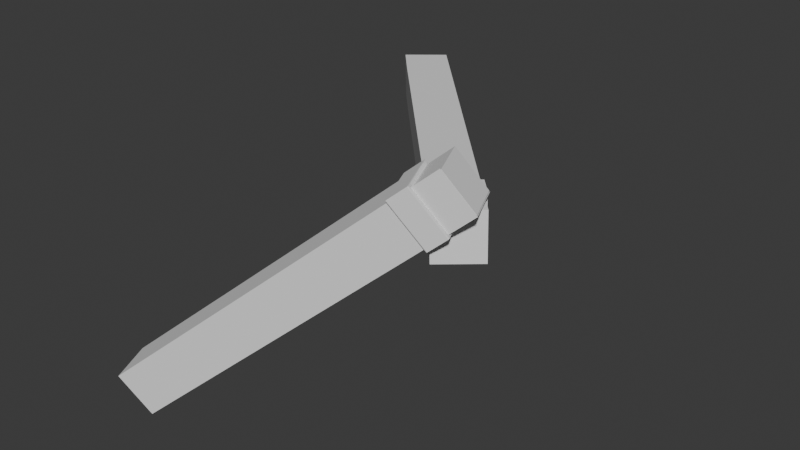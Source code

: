 # Source: untitled.blend  (saved by Blender 4.3.34; exported with 4.5.12 LTS)
import bpy
from mathutils import Matrix  # noqa: F401  (used for matrix-valued properties, if any)

bpy.ops.wm.read_factory_settings(use_empty=True)
scene = bpy.context.scene
scene.name = 'Scene'

# ---- materials (node trees are filled in below, after node groups)
mat_material_004 = bpy.data.materials.new('Material.004')
mat_material_004.roughness = 1.0
mat_none_009 = bpy.data.materials.new('None.009')
mat_none_009.roughness = 1.0

# ---- material node trees
mat_material_004.use_nodes = True; mat_material_004.node_tree.nodes.clear()
_N = mat_material_004.node_tree.nodes; _L = mat_material_004.node_tree.links
n0 = _N.new('ShaderNodeBsdfPrincipled'); n0.name = 'Principled BSDF'; n0.location = (0, 300)
n0.inputs[2].default_value = 1.0
n0.inputs[13].default_value = 0.0
n1 = _N.new('ShaderNodeOutputMaterial'); n1.name = 'Material Output'; n1.location = (280, 300)
_L.new(n0.outputs[0], n1.inputs[0])
n1.is_active_output = True
mat_none_009.use_nodes = True; mat_none_009.node_tree.nodes.clear()
_N = mat_none_009.node_tree.nodes; _L = mat_none_009.node_tree.links
n0 = _N.new('ShaderNodeBsdfPrincipled'); n0.name = 'Principled BSDF'; n0.location = (0, 300)
n0.inputs[2].default_value = 1.0
n0.inputs[13].default_value = 0.0
n1 = _N.new('ShaderNodeOutputMaterial'); n1.name = 'Material Output'; n1.location = (280, 300)
_L.new(n0.outputs[0], n1.inputs[0])
n1.is_active_output = True

# ---- world
world_world = bpy.data.worlds.new('World'); scene.world = world_world
world_world.use_nodes = True; world_world.node_tree.nodes.clear()
_N = world_world.node_tree.nodes; _L = world_world.node_tree.links
n0 = _N.new('ShaderNodeOutputWorld'); n0.name = 'World Output'; n0.location = (300, 300)
n1 = _N.new('ShaderNodeBackground'); n1.name = 'Background'; n1.location = (10, 300)
n1.inputs[0].default_value = (0.05088, 0.05088, 0.05088, 1.0)
_L.new(n1.outputs[0], n0.inputs[0])
n0.is_active_output = True
world_world.color = (0.05088, 0.05088, 0.05088)
world_world.sun_shadow_jitter_overblur = 0.0

# ---- meshes
me_right_wrist = bpy.data.meshes.new('right_wrist')
me_right_wrist.from_pydata([(-2354.0, -4595.0, -1461.0), (-1164.0, -4610.0, 1205.0), (-2848.0, -2351.0, 1970.0), (-4038.0, -2335.0, -696.5), (-2699.0, -4903.0, -1310.0), (-1508.0, -4918.0, 1357.0), (-3192.0, -2659.0, 2122.0), (-4382.0, -2643.0, -544.6), (-2902.0, -5085.0, -1220.0), (-4586.0, -2825.0, -454.8), (-1712.0, -5101.0, 1447.0), (-3396.0, -2841.0, 2212.0), (-3800.0, -2122.0, -801.6), (-2116.0, -4381.0, -1567.0), (-925.8, -4397.0, 1100.0), (-2610.0, -2138.0, 1865.0), (-3744.0, -2072.0, -826.1), (-2060.0, -4332.0, -1591.0), (-870.2, -4348.0, 1075.0), (-2554.0, -2088.0, 1840.0), (-3718.0, -2049.0, -837.5), (-2035.0, -4309.0, -1602.0), (-844.4, -4324.0, 1064.0), (-2528.0, -2065.0, 1829.0), (-3696.0, -2029.0, -847.6), (-2012.0, -4288.0, -1613.0), (-821.5, -4304.0, 1054.0), (-2505.0, -2044.0, 1819.0), (-3646.0, -1984.0, -869.6), (-1962.0, -4243.0, -1635.0), (-771.5, -4259.0, 1032.0), (-2455.0, -2000.0, 1797.0), (-4593.0, -2832.0, -451.7), (-3403.0, -2847.0, 2215.0), (-2909.0, -5091.0, -1217.0), (-1719.0, -5107.0, 1450.0), (-4618.0, -2854.0, -440.8), (-3428.0, -2869.0, 2226.0), (-2934.0, -5113.0, -1206.0), (-1744.0, -5129.0, 1461.0), (-1618.0, -6374.0, -2907.0), (-3788.0, -6374.0, -953.6), (-3877.0, -3457.0, -1052.0), (-1707.0, -3457.0, -3006.0), (-1886.0, -6392.0, -3205.0), (-4056.0, -6392.0, -1252.0), (-4145.0, -3475.0, -1350.0), (-1975.0, -3475.0, -3304.0), (-4134.0, -6397.0, -1338.0), (-4223.0, -3480.0, -1437.0), (-2053.0, -3480.0, -3390.0), (-1964.0, -6397.0, -3292.0), (-3457.0, -6351.0, -586.3), (-1287.0, -6351.0, -2540.0), (-1376.0, -3434.0, -2639.0), (-3546.0, -3434.0, -684.7), (-2109.0, -3484.0, -3452.0), (-2020.0, -6401.0, -3354.0), (-4190.0, -6401.0, -1400.0), (-4279.0, -3484.0, -1499.0), (-3318.0, -6342.0, -431.7), (-1148.0, -6342.0, -2386.0), (-3407.0, -3425.0, -530.2), (-1237.0, -3425.0, -2484.0), (-3266.0, -6338.0, -374.3), (-1096.0, -6338.0, -2328.0), (-3355.0, -3421.0, -472.7), (-1185.0, -3421.0, -2427.0), (-3183.0, -6333.0, -281.9), (-1013.0, -6333.0, -2236.0), (-3272.0, -3416.0, -380.4), (-1102.0, -3416.0, -2334.0), (-2127.0, -3485.0, -3473.0), (-2039.0, -6402.0, -3375.0), (-4209.0, -6402.0, -1421.0), (-4297.0, -3485.0, -1519.0), (-1.676e+04, -1.736e+04, 5047.0), (-1.569e+04, -1.737e+04, 7458.0), (-1.721e+04, -1.533e+04, 8150.0), (-1.829e+04, -1.531e+04, 5739.0), (-2926.0, -4977.0, -1055.0), (-4448.0, -2934.0, -363.6), (-3372.0, -2949.0, 2047.0), (-1850.0, -4992.0, 1355.0), (291.9, -3076.0, 410.9), (-1231.0, -1033.0, 1102.0), (-784.1, -3061.0, -2000.0), (-2307.0, -1018.0, -1308.0), (-3558.0, -2138.0, -756.4), (-2035.0, -4181.0, -1448.0), (-2482.0, -2152.0, 1654.0), (-959.3, -4195.0, 962.7), (-1.504e+04, -7137.0, -1.76e+04), (-1.7e+04, -7137.0, -1.583e+04), (-1.708e+04, -4500.0, -1.592e+04), (-1.512e+04, -4500.0, -1.769e+04), (-4090.0, -6261.0, -1499.0), (-2128.0, -6261.0, -3265.0), (-2208.0, -3624.0, -3354.0), (-4170.0, -3624.0, -1588.0), (-1.702e+04, -7272.0, -1.981e+04), (-1.898e+04, -7272.0, -1.804e+04), (-1.906e+04, -4634.0, -1.813e+04), (-1.71e+04, -4634.0, -1.99e+04), (-2002.0, -6119.0, 820.1), (-2083.0, -3482.0, 731.1), (-40.54, -6119.0, -946.4), (-120.7, -3482.0, -1035.0), (-1285.0, -3561.0, -2328.0), (-1205.0, -6198.0, -2239.0), (-3247.0, -3561.0, -561.7), (-3167.0, -6198.0, -472.7), (-2341.0, -4654.0, -1552.0), (-1088.0, -4671.0, 1255.0), (-2861.0, -2291.0, 2061.0), (-4114.0, -2275.0, -746.9), (-2685.0, -4962.0, -1401.0), (-1432.0, -4979.0, 1407.0), (-3205.0, -2599.0, 2213.0), (-4459.0, -2583.0, -595.0), (-2889.0, -5144.0, -1311.0), (-4662.0, -2765.0, -505.2), (-1636.0, -5161.0, 1497.0), (-3409.0, -2782.0, 2303.0), (-3876.0, -2062.0, -852.0), (-2103.0, -4441.0, -1658.0), (-849.5, -4458.0, 1150.0), (-2623.0, -2078.0, 1956.0), (-3820.0, -2012.0, -876.5), (-2047.0, -4391.0, -1682.0), (-794.0, -4408.0, 1126.0), (-2567.0, -2028.0, 1931.0), (-3795.0, -1989.0, -887.9), (-2021.0, -4368.0, -1693.0), (-768.2, -4385.0, 1114.0), (-2541.0, -2005.0, 1920.0), (-3772.0, -1968.0, -898.0), (-1999.0, -4348.0, -1704.0), (-745.3, -4364.0, 1104.0), (-2518.0, -1985.0, 1910.0), (-3706.0, -1933.0, -911.6), (-1949.0, -4290.0, -1710.0), (-707.5, -4307.0, 1072.0), (-2464.0, -1949.0, 1870.0), (-4669.0, -2771.0, -502.1), (-3416.0, -2788.0, 2306.0), (-2896.0, -5151.0, -1308.0), (-1643.0, -5167.0, 1500.0), (-4682.0, -2806.0, -481.2), (-3440.0, -2822.0, 2301.0), (-2925.0, -5163.0, -1279.0), (-1683.0, -5180.0, 1503.0), (-1565.0, -6456.0, -2956.0), (-3732.0, -6392.0, -862.3), (-3929.0, -3374.0, -1004.0), (-1762.0, -3438.0, -3097.0), (-1833.0, -6475.0, -3254.0), (-4001.0, -6410.0, -1160.0), (-4198.0, -3392.0, -1302.0), (-2030.0, -3457.0, -3395.0), (-4078.0, -6415.0, -1247.0), (-4275.0, -3397.0, -1388.0), (-2108.0, -3462.0, -3482.0), (-1911.0, -6480.0, -3340.0), (-3402.0, -6369.0, -495.0), (-1234.0, -6434.0, -2589.0), (-1431.0, -3416.0, -2730.0), (-3599.0, -3351.0, -636.3), (-2164.0, -3466.0, -3544.0), (-1967.0, -6484.0, -3402.0), (-4134.0, -6419.0, -1309.0), (-4331.0, -3401.0, -1450.0), (-3262.0, -6360.0, -340.4), (-1095.0, -6424.0, -2434.0), (-3459.0, -3342.0, -481.7), (-1292.0, -3407.0, -2575.0), (-3211.0, -6356.0, -283.0), (-1044.0, -6421.0, -2377.0), (-3408.0, -3338.0, -424.3), (-1241.0, -3403.0, -2518.0), (-3127.0, -6351.0, -190.5), (-936.6, -6408.0, -2216.0), (-3281.0, -3359.0, -287.0), (-1097.0, -3413.0, -2332.0), (-2183.0, -3467.0, -3565.0), (-2029.0, -6459.0, -3468.0), (-4214.0, -6405.0, -1423.0), (-4374.0, -3409.0, -1539.0), (-1.675e+04, -1.741e+04, 4974.0), (-1.563e+04, -1.742e+04, 7500.0), (-1.722e+04, -1.528e+04, 8225.0), (-1.835e+04, -1.526e+04, 5699.0), (-2913.0, -5024.0, -1130.0), (-4509.0, -2884.0, -405.6), (-3381.0, -2898.0, 2121.0), (-1786.0, -5039.0, 1396.0), (355.9, -3123.0, 451.2), (-1239.0, -982.5, 1176.0), (-771.7, -3108.0, -2075.0), (-3622.0, -2090.0, -796.8), (-2026.0, -4231.0, -1522.0), (-2494.0, -2105.0, 1729.0), (-898.8, -4246.0, 1005.0), (-1.498e+04, -7220.0, -1.765e+04), (-1.694e+04, -7155.0, -1.574e+04), (-1.713e+04, -4417.0, -1.587e+04), (-1.517e+04, -4482.0, -1.778e+04), (-4035.0, -6279.0, -1407.0), (-2052.0, -6337.0, -3246.0), (-2203.0, -3621.0, -3352.0), (-4179.0, -3567.0, -1494.0), (-1.701e+04, -7328.0, -1.99e+04), (-1.899e+04, -7274.0, -1.804e+04), (-1.914e+04, -4559.0, -1.815e+04), (-1.716e+04, -4616.0, -1.999e+04), (-1947.0, -6137.0, 911.5), (-2092.0, -3426.0, 824.5), (36.02, -6195.0, -926.9), (-115.7, -3479.0, -1033.0), (-1340.0, -3543.0, -2420.0), (-1195.0, -6255.0, -2333.0), (-3323.0, -3485.0, -581.2), (-3171.0, -6201.0, -475.2), (-3680.0, -3637.0, -411.7), (-3188.0, -2864.0, -412.5), (-3282.0, -2852.0, -0.000939), (-1725.0, -3779.0, -688.1), (-1343.0, -3904.0, -560.1), (-1323.0, -3687.0, -545.4), (-2069.0, -4724.0, -688.2), (-3534.0, -3650.0, -600.8), (-3042.0, -2878.0, -600.5), (-1484.0, -5210.0, -0.001901), (-1375.0, -5025.0, -0.001833), (-1466.0, -5024.0, -273.3), (-1556.0, -5244.0, -264.5), (-1451.0, -3031.0, -688.0), (-2554.0, -2161.0, -687.9), (-2846.0, -2897.0, -687.8), (-3337.0, -3669.0, -687.5), (-1202.0, -3359.0, -545.3), (-1091.0, -3206.0, -559.9), (-793.6, -3296.0, -0.001119), (-875.3, -3271.0, 296.7), (-861.5, -3062.0, 275.7), (-789.8, -3088.0, -0.001037), (-861.5, -3062.0, -275.7), (-1245.0, -4133.0, -274.8), (-1449.0, -4069.0, -545.0), (-1716.0, -4767.0, -545.6), (-1506.0, -4806.0, -276.1), (-2902.0, -2156.0, -413.5), (-2999.0, -2156.0, -0.00065), (-2750.0, -2158.0, -603.1), (-1650.0, -5023.0, -542.9), (-2275.0, -5334.0, -673.5), (-2659.0, -1555.0, -596.4), (-2464.0, -1522.0, -688.0), (-995.6, -3425.0, -275.1), (-875.3, -3271.0, -296.7), (-1780.0, -5317.0, -532.3), (-1129.0, -3963.0, -296.9), (-1115.0, -3749.0, -275.5), (-1041.0, -3773.0, -0.001313), (-921.9, -3448.0, -0.001179), (-1067.0, -2998.0, -545.1), (-1115.0, -3749.0, 275.5), (-1049.0, -3981.0, -0.001397), (-1129.0, -3963.0, 296.9), (-1451.0, -3031.0, 688.0), (-1091.0, -3206.0, 559.9), (-1202.0, -3359.0, 545.3), (-1343.0, -3904.0, 560.1), (-1449.0, -4069.0, 545.0), (-1725.0, -3779.0, 688.0), (-3990.0, -5146.0, -597.0), (-1175.0, -4155.0, -0.001466), (-1423.0, -4825.0, -0.00175), (-1067.0, -2998.0, 545.1), (-2279.0, -5350.0, -0.001951), (-1791.0, -5332.0, -0.001944), (-1572.0, -5256.0, -0.001913), (-3188.0, -2864.0, 412.5), (-995.6, -3425.0, 275.1), (-2069.0, -4724.0, 688.2), (-3042.0, -2878.0, 600.5), (-1556.0, -5244.0, 264.5), (-1466.0, -5024.0, 273.3), (-2846.0, -2897.0, 687.8), (-2554.0, -2161.0, 687.9), (-3337.0, -3669.0, 687.5), (-1323.0, -3687.0, 545.4), (-1245.0, -4133.0, 274.8), (-1506.0, -4806.0, 276.1), (-1716.0, -4767.0, 545.6), (-2902.0, -2156.0, 413.5), (-2750.0, -2158.0, 603.1), (-1780.0, -5317.0, 532.3), (-819.6, -2799.0, -232.2), (-714.8, -2766.0, -0.000891), (-479.3, -2565.0, -0.000813), (-393.5, -2531.0, -0.000798), (-509.9, -2512.0, 253.6), (-394.3, -2466.0, 255.5), (-819.6, -2799.0, 232.2), (-828.8, -2809.0, -0.000897), (-2090.0, -5696.0, -639.6), (-2081.0, -5352.0, -632.1), (-2243.0, -5337.0, -487.0), (-2166.0, -5339.0, -410.9), (-2004.0, -5353.0, -539.9), (-2006.0, -5697.0, -542.1), (-2094.0, -5780.0, -542.1), (-2135.0, -4996.0, -419.4), (-2224.0, -4993.0, -507.0), (-2243.0, -5337.0, 487.0), (-2081.0, -5352.0, 632.1), (-2166.0, -5339.0, 410.9), (-2004.0, -5353.0, 539.9), (-2090.0, -5696.0, 639.6), (-2006.0, -5697.0, 542.1), (-2094.0, -5780.0, 542.1), (-2135.0, -4996.0, 419.4), (-2224.0, -4993.0, 507.0), (-3637.0, -3661.0, -390.8), (-3235.0, -2876.0, -0.000947), (-3145.0, -2887.0, -390.8), (-1734.0, -3776.0, -635.5), (-1353.0, -3682.0, -501.6), (-1372.0, -3894.0, -516.7), (-2077.0, -4722.0, -635.5), (-3012.0, -2893.0, -559.2), (-3503.0, -3667.0, -560.1), (-1523.0, -5174.0, -0.001895), (-1592.0, -5207.0, -250.8), (-1514.0, -5019.0, -250.8), (-1429.0, -5019.0, -0.001832), (-2836.0, -2902.0, -635.5), (-2543.0, -2164.0, -635.5), (-1460.0, -3028.0, -635.5), (-3326.0, -3675.0, -635.5), (-1229.0, -3344.0, -501.6), (-1120.0, -3194.0, -516.5), (-843.6, -3277.0, -0.001112), (-842.3, -3079.0, -0.001031), (-908.0, -3054.0, 250.8), (-919.6, -3254.0, 272.2), (-908.0, -3054.0, -250.8), (-1287.0, -4110.0, -250.8), (-1553.0, -4802.0, -250.8), (-1747.0, -4765.0, -501.6), (-1476.0, -4054.0, -501.6), (-2856.0, -2170.0, -390.8), (-2948.0, -2171.0, -0.000655), (-2719.0, -2167.0, -560.9), (-1683.0, -5018.0, -501.6), (-2279.0, -5296.0, -635.5), (-2454.0, -1521.0, -635.5), (-2626.0, -1554.0, -554.3), (-919.6, -3254.0, -272.2), (-1036.0, -3401.0, -250.8), (-1800.0, -5279.0, -501.6), (-1174.0, -3947.0, -272.5), (-1161.0, -3741.0, -250.8), (-967.8, -3421.0, -0.001171), (-1093.0, -3763.0, -0.001313), (-1097.0, -2992.0, -501.6), (-1161.0, -3741.0, 250.8), (-1174.0, -3947.0, 272.5), (-1099.0, -3964.0, -0.001396), (-1460.0, -3028.0, 635.5), (-1229.0, -3344.0, 501.6), (-1120.0, -3194.0, 516.5), (-1372.0, -3894.0, 516.7), (-1734.0, -3776.0, 635.5), (-1476.0, -4054.0, 501.6), (-1222.0, -4130.0, -0.001464), (-1477.0, -4821.0, -0.001749), (-1097.0, -2992.0, 501.6), (-2279.0, -5296.0, -0.001946), (-1800.0, -5279.0, -0.001939), (-1592.0, -5207.0, -0.001909), (-3145.0, -2887.0, 390.8), (-1036.0, -3401.0, 250.8), (-2077.0, -4722.0, 635.5), (-3012.0, -2893.0, 559.2), (-1514.0, -5019.0, 250.8), (-1592.0, -5207.0, 250.8), (-2543.0, -2164.0, 635.5), (-2836.0, -2902.0, 635.5), (-3326.0, -3675.0, 635.5), (-1353.0, -3682.0, 501.6), (-1287.0, -4110.0, 250.8), (-1747.0, -4765.0, 501.6), (-1553.0, -4802.0, 250.8), (-2856.0, -2170.0, 390.8), (-2719.0, -2167.0, 560.9), (-1683.0, -5018.0, 501.6), (-1800.0, -5279.0, 501.6), (-847.1, -2759.0, -210.6), (-506.2, -2518.0, -0.000793), (-744.1, -2721.0, -0.000877), (-525.8, -2485.0, 210.6), (-394.7, -2437.0, 210.6), (-847.1, -2759.0, 210.6), (-847.1, -2759.0, -0.000892), (-2100.0, -5384.0, -594.3), (-2109.0, -5676.0, -594.3), (-2256.0, -5380.0, -457.6), (-2196.0, -5381.0, -398.7), (-2044.0, -5386.0, -525.9), (-2053.0, -5677.0, -525.9), (-2111.0, -5732.0, -525.9), (-2244.0, -4992.0, -457.6), (-2184.0, -4994.0, -398.7), (-2256.0, -5380.0, 457.6), (-2100.0, -5384.0, 594.3), (-2196.0, -5381.0, 398.7), (-2044.0, -5386.0, 525.9), (-2109.0, -5676.0, 594.3), (-2053.0, -5677.0, 525.9), (-2111.0, -5732.0, 525.9), (-2184.0, -4994.0, 398.7), (-2244.0, -4992.0, 457.6)], [(284, 297), (402, 403)], [(13, 0, 3, 12), (2, 3, 7, 6), (15, 2, 1, 14), (3, 2, 15, 12), (1, 0, 13, 14), (4, 5, 10, 8), (0, 1, 5, 4), (3, 0, 4, 7), (1, 2, 6, 5), (11, 9, 32, 33), (5, 6, 11, 10), (6, 7, 9, 11), (7, 4, 8, 9), (15, 14, 18, 19), (16, 19, 23, 20), (14, 13, 17, 18), (13, 12, 16, 17), (12, 15, 19, 16), (22, 21, 25, 26), (17, 16, 20, 21), (18, 17, 21, 22), (19, 18, 22, 23), (24, 27, 31, 28), (23, 22, 26, 27), (20, 23, 27, 24), (21, 20, 24, 25), (29, 28, 31, 30), (25, 24, 28, 29), (26, 25, 29, 30), (27, 26, 30, 31), (34, 35, 39, 38), (10, 11, 33, 35), (9, 8, 34, 32), (8, 10, 35, 34), (39, 37, 36, 38), (32, 34, 38, 36), (35, 33, 37, 39), (33, 32, 36, 37), (52, 41, 40, 53), (40, 41, 45, 44), (40, 43, 54, 53), (55, 42, 41, 52), (54, 43, 42, 55), (46, 47, 50, 49), (43, 40, 44, 47), (41, 42, 46, 45), (42, 43, 47, 46), (49, 50, 56, 59), (44, 45, 48, 51), (47, 44, 51, 50), (45, 46, 49, 48), (53, 54, 63, 61), (56, 57, 73, 72), (50, 51, 57, 56), (48, 49, 59, 58), (51, 48, 58, 57), (61, 63, 67, 65), (54, 55, 62, 63), (55, 52, 60, 62), (52, 53, 61, 60), (65, 67, 71, 69), (60, 61, 65, 64), (63, 62, 66, 67), (62, 60, 64, 66), (69, 71, 70, 68), (64, 65, 69, 68), (67, 66, 70, 71), (66, 64, 68, 70), (74, 75, 72, 73), (59, 56, 72, 75), (57, 58, 74, 73), (58, 59, 75, 74), (76, 79, 81, 80), (77, 78, 79, 76), (78, 77, 83, 82), (79, 78, 82, 81), (77, 76, 80, 83), (81, 82, 83, 80), (88, 87, 86, 89), (86, 87, 85, 84), (91, 84, 85, 90), (89, 86, 84, 91), (90, 85, 87, 88), (90, 88, 89, 91), (96, 93, 92, 97), (93, 94, 102, 101), (92, 95, 98, 97), (94, 93, 96, 99), (98, 95, 94, 99), (96, 97, 98, 99), (101, 102, 103, 100), (94, 95, 103, 102), (92, 93, 101, 100), (95, 92, 100, 103), (108, 107, 106, 109), (106, 107, 105, 104), (111, 104, 105, 110), (109, 106, 104, 111), (110, 105, 107, 108), (109, 111, 110, 108), (125, 124, 115, 112), (114, 118, 119, 115), (127, 126, 113, 114), (115, 124, 127, 114), (113, 126, 125, 112), (116, 120, 122, 117), (112, 116, 117, 113), (115, 119, 116, 112), (113, 117, 118, 114), (123, 145, 144, 121), (117, 122, 123, 118), (118, 123, 121, 119), (119, 121, 120, 116), (127, 131, 130, 126), (128, 132, 135, 131), (126, 130, 129, 125), (125, 129, 128, 124), (124, 128, 131, 127), (134, 138, 137, 133), (129, 133, 132, 128), (130, 134, 133, 129), (131, 135, 134, 130), (136, 140, 143, 139), (135, 139, 138, 134), (132, 136, 139, 135), (133, 137, 136, 132), (141, 142, 143, 140), (137, 141, 140, 136), (138, 142, 141, 137), (139, 143, 142, 138), (146, 150, 151, 147), (122, 147, 145, 123), (121, 144, 146, 120), (120, 146, 147, 122), (151, 150, 148, 149), (144, 148, 150, 146), (147, 151, 149, 145), (145, 149, 148, 144), (164, 165, 152, 153), (152, 156, 157, 153), (152, 165, 166, 155), (167, 164, 153, 154), (166, 167, 154, 155), (158, 161, 162, 159), (155, 159, 156, 152), (153, 157, 158, 154), (154, 158, 159, 155), (161, 171, 168, 162), (156, 163, 160, 157), (159, 162, 163, 156), (157, 160, 161, 158), (165, 173, 175, 166), (168, 184, 185, 169), (162, 168, 169, 163), (160, 170, 171, 161), (163, 169, 170, 160), (173, 177, 179, 175), (166, 175, 174, 167), (167, 174, 172, 164), (164, 172, 173, 165), (177, 181, 183, 179), (172, 176, 177, 173), (175, 179, 178, 174), (174, 178, 176, 172), (181, 180, 182, 183), (176, 180, 181, 177), (179, 183, 182, 178), (178, 182, 180, 176), (186, 185, 184, 187), (171, 187, 184, 168), (169, 185, 186, 170), (170, 186, 187, 171), (188, 192, 193, 191), (189, 188, 191, 190), (190, 194, 195, 189), (191, 193, 194, 190), (189, 195, 192, 188), (193, 192, 195, 194), (202, 201, 197, 196), (200, 202, 196, 198), (201, 202, 200, 199), (207, 208, 203, 204), (204, 212, 213, 205), (203, 208, 209, 206), (205, 210, 207, 204), (209, 210, 205, 206), (207, 210, 209, 208), (212, 211, 214, 213), (205, 213, 214, 206), (203, 211, 212, 204), (206, 214, 211, 203), (219, 220, 217, 218), (217, 215, 216, 218), (222, 221, 216, 215), (220, 222, 215, 217), (221, 219, 218, 216), (220, 219, 221, 222), (226, 227, 228), (223, 230, 231, 224), (232, 233, 234, 235), (226, 236, 237, 238), (226, 238, 239), (240, 241, 236), (242, 243, 244, 245), (247, 248, 249, 250), (231, 253, 251, 224), (229, 254, 249), (241, 240, 258, 259), (234, 250, 249, 254), (235, 234, 254, 260), (224, 251, 252, 225), (260, 254, 255), (247, 261, 227, 248), (262, 263, 264, 258), (266, 263, 267, 268), (228, 240, 236, 226), (258, 240, 228, 262), (227, 226, 248), (269, 270, 271), (231, 230, 239, 238), (238, 237, 253, 231), (272, 273, 274), (256, 253, 237, 257), (254, 229, 255), (261, 247, 276, 267), (233, 277, 250, 234), (249, 248, 226, 229), (250, 277, 276, 247), (269, 278, 270), (263, 262, 261, 267), (260, 255, 279, 280), (260, 280, 281, 235), (235, 281, 232), (270, 243, 283, 271), (232, 286, 287, 233), (274, 288, 289, 269), (274, 290, 288), (242, 245, 246, 259), (291, 266, 268, 272), (292, 293, 294, 273), (285, 282, 295, 296), (292, 273, 272, 268), (282, 225, 252, 295), (268, 267, 276, 292), (266, 283, 264, 263), (291, 274, 269, 271), (283, 266, 291, 271), (262, 228, 227, 261), (291, 272, 274), (288, 285, 296, 289), (265, 236, 241), (246, 265, 241, 259), (233, 287, 293, 277), (294, 284, 274, 273), (293, 292, 276, 277), (278, 244, 243, 270), (259, 258, 264, 242), (297, 286, 281, 280), (286, 232, 281), (299, 304, 302, 300), (302, 303, 301, 300), (299, 305, 304), (298, 305, 299), (309, 308, 307, 310), (306, 311, 310, 307), (306, 312, 311), (309, 313, 314, 308), (317, 318, 316, 315), (319, 316, 318, 320), (319, 320, 321), (318, 317, 309, 310), (317, 322, 313, 309), (312, 321, 320, 311), (315, 323, 322, 317), (310, 311, 320, 318), (264, 283, 243, 242), (327, 328, 329), (324, 326, 331, 332), (333, 334, 335, 336), (327, 337, 338, 339), (327, 340, 337), (341, 339, 342), (343, 344, 345, 346), (348, 349, 350, 351), (331, 326, 352, 354), (330, 350, 355), (342, 359, 360, 341), (335, 355, 350, 349), (334, 361, 355, 335), (326, 325, 353, 352), (361, 356, 355), (348, 351, 329, 362), (363, 360, 364, 365), (367, 368, 369, 365), (328, 327, 339, 341), (360, 363, 328, 341), (329, 351, 327), (370, 371, 372), (331, 337, 340, 332), (337, 331, 354, 338), (373, 374, 375), (358, 357, 338, 354), (355, 356, 330), (362, 369, 376, 348), (336, 335, 349, 377), (350, 330, 327, 351), (349, 348, 376, 377), (370, 372, 378), (365, 369, 362, 363), (361, 380, 379, 356), (361, 334, 381, 380), (334, 333, 381), (372, 371, 383, 346), (333, 336, 386, 387), (374, 370, 388, 389), (374, 389, 390), (343, 359, 347, 344), (391, 373, 368, 367), (392, 375, 393, 394), (385, 396, 395, 382), (384, 397, 393), (392, 368, 373, 375), (386, 394, 393, 397), (387, 386, 397, 398), (382, 395, 353, 325), (368, 392, 376, 369), (367, 365, 364, 383), (391, 371, 370, 374), (383, 371, 391, 367), (363, 362, 329, 328), (391, 374, 373), (389, 388, 396, 385), (366, 342, 339), (347, 359, 342, 366), (336, 377, 394, 386), (393, 375, 374, 384), (394, 377, 376, 392), (378, 372, 346, 345), (359, 343, 364, 360), (398, 380, 381, 387), (387, 381, 333), (401, 400, 402, 404), (401, 404, 405), (399, 401, 405), (409, 410, 406, 408), (407, 406, 410, 411), (407, 411, 412), (409, 408, 413, 414), (417, 415, 416, 418), (419, 420, 418, 416), (419, 421, 420), (418, 410, 409, 417), (417, 409, 414, 422), (412, 411, 420, 421), (415, 417, 422, 423), (410, 418, 420, 411), (364, 343, 346, 383)])
me_right_wrist.polygons.foreach_set('use_smooth', [True] * 357)
me_right_wrist.polygons.foreach_set('material_index', [0, 0, 0, 0, 0, 0, 0, 0, 0, 0, 0, 0, 0, 0, 0, 0, 0, 0, 0, 0, 0, 0, 0, 0, 0, 0, 0, 0, 0, 0, 0, 0, 0, 0, 0, 0, 0, 0, 0, 0, 0, 0, 0, 0, 0, 0, 0, 0, 0, 0, 0, 0, 0, 0, 0, 0, 0, 0, 0, 0, 0, 0, 0, 0, 0, 0, 0, 0, 0, 0, 0, 0, 0, 0, 0, 0, 0, 0, 0, 0, 0, 0, 0, 0, 0, 0, 0, 0, 0, 0, 0, 0, 0, 0, 0, 0, 0, 0, 0, 0, 0, 0, 0, 0, 0, 0, 0, 0, 0, 0, 0, 0, 0, 0, 0, 0, 0, 0, 0, 0, 0, 0, 0, 0, 0, 0, 0, 0, 0, 0, 0, 0, 0, 0, 0, 0, 0, 0, 0, 0, 0, 0, 0, 0, 0, 0, 0, 0, 0, 0, 0, 0, 0, 0, 0, 0, 0, 0, 0, 0, 0, 0, 0, 0, 0, 0, 0, 0, 0, 0, 0, 0, 0, 0, 0, 0, 0, 0, 0, 0, 0, 0, 0, 0, 0, 0, 0, 0, 0, 0, 0, 0, 0, 0, 0, 0, 0, 1, 1, 1, 1, 1, 1, 1, 1, 1, 1, 1, 1, 1, 1, 1, 1, 1, 1, 1, 1, 1, 1, 1, 1, 1, 1, 1, 1, 1, 1, 1, 1, 1, 1, 1, 1, 1, 1, 1, 1, 1, 1, 1, 1, 1, 1, 1, 1, 1, 1, 1, 1, 1, 1, 1, 1, 1, 1, 1, 1, 1, 1, 1, 1, 1, 1, 1, 1, 1, 1, 1, 1, 1, 1, 1, 1, 1, 1, 1, 1, 1, 1, 1, 1, 1, 1, 1, 1, 1, 1, 1, 1, 1, 1, 1, 1, 1, 1, 1, 1, 1, 1, 1, 1, 1, 1, 1, 1, 1, 1, 1, 1, 1, 1, 1, 1, 1, 1, 1, 1, 1, 1, 1, 1, 1, 1, 1, 1, 1, 1, 1, 1, 1, 1, 1, 1, 1, 1, 1, 1, 1, 1, 1, 1, 1, 1, 1, 1, 1, 1, 1, 1, 1, 1, 1, 1, 1, 1, 1, 1])
_k = set([(0, 4), (0, 13), (1, 5), (1, 14), (2, 6), (2, 15), (3, 7), (3, 12), (4, 8), (5, 10), (6, 11), (7, 9), (8, 34), (9, 32), (10, 35), (11, 33), (12, 16), (13, 17), (14, 18), (15, 19), (16, 20), (17, 21), (18, 22), (19, 23), (20, 24), (21, 25), (22, 26), (23, 27), (24, 28), (25, 29), (26, 30), (27, 31), (28, 29), (28, 31), (29, 30), (30, 31), (32, 36), (33, 37), (34, 38), (35, 39), (36, 37), (36, 38), (37, 39), (38, 39), (40, 44), (40, 53), (41, 45), (41, 52), (42, 46), (42, 55), (43, 47), (43, 54), (44, 51), (45, 48), (46, 49), (47, 50), (48, 58), (49, 59), (50, 56), (51, 57), (52, 60), (53, 61), (54, 63), (55, 62), (56, 72), (57, 73), (58, 74), (59, 75), (60, 64), (61, 65), (62, 66), (63, 67), (64, 68), (65, 69), (66, 70), (67, 71), (68, 69), (68, 70), (69, 71), (70, 71), (72, 73), (72, 75), (73, 74), (74, 75), (76, 77), (76, 79), (76, 80), (77, 78), (77, 83), (78, 79), (78, 82), (79, 81), (80, 81), (80, 83), (81, 82), (82, 83), (84, 85), (84, 86), (84, 91), (85, 87), (85, 90), (86, 87), (86, 89), (87, 88), (88, 89), (88, 90), (89, 91), (90, 91), (92, 97), (92, 100), (93, 96), (93, 101), (94, 99), (94, 102), (95, 98), (95, 103), (96, 97), (96, 99), (97, 98), (98, 99), (100, 101), (100, 103), (101, 102), (102, 103), (104, 105), (104, 106), (104, 111), (105, 107), (105, 110), (106, 107), (106, 109), (107, 108), (108, 109), (108, 110), (109, 111), (110, 111), (112, 116), (112, 125), (113, 117), (113, 126), (114, 118), (114, 127), (115, 119), (115, 124), (116, 120), (117, 122), (118, 123), (119, 121), (120, 146), (121, 144), (122, 147), (123, 145), (124, 128), (125, 129), (126, 130), (127, 131), (128, 132), (129, 133), (130, 134), (131, 135), (132, 136), (133, 137), (134, 138), (135, 139), (136, 137), (136, 139), (136, 140), (137, 138), (137, 141), (138, 139), (138, 142), (139, 143), (140, 141), (140, 143), (141, 142), (142, 143), (144, 145), (144, 146), (144, 148), (145, 147), (145, 149), (146, 147), (146, 150), (147, 151), (148, 149), (148, 150), (149, 151), (150, 151), (152, 156), (152, 165), (153, 157), (153, 164), (154, 158), (154, 167), (155, 159), (155, 166), (156, 163), (157, 160), (158, 161), (159, 162), (160, 170), (161, 171), (162, 168), (163, 169), (164, 172), (165, 173), (166, 175), (167, 174), (168, 169), (168, 171), (168, 184), (169, 170), (169, 185), (170, 171), (170, 186), (171, 187), (172, 176), (173, 177), (174, 178), (175, 179), (176, 180), (177, 179), (177, 181), (178, 179), (178, 182), (179, 183), (180, 181), (180, 182), (181, 183), (182, 183), (184, 185), (184, 187), (185, 186), (186, 187), (188, 189), (188, 191), (188, 192), (189, 190), (189, 195), (190, 191), (190, 194), (191, 193), (192, 193), (192, 195), (193, 194), (194, 195), (196, 197), (196, 198), (196, 202), (197, 201), (198, 200), (199, 200), (199, 201), (200, 202), (201, 202), (203, 208), (203, 211), (204, 207), (204, 212), (205, 210), (205, 213), (206, 209), (206, 214), (207, 208), (207, 210), (208, 209), (209, 210), (211, 212), (211, 214), (212, 213), (213, 214), (215, 216), (215, 217), (215, 222), (216, 218), (216, 221), (217, 218), (217, 220), (218, 219), (219, 220), (219, 221), (220, 222), (221, 222), (232, 235), (232, 286), (235, 260), (255, 260), (284, 297), (286, 297), (298, 299), (299, 304), (302, 303), (302, 304), (306, 307), (307, 310), (308, 309), (309, 313), (309, 317), (310, 318), (315, 317), (316, 318), (316, 319), (317, 322), (333, 334), (333, 387), (334, 361), (356, 361), (387, 398), (399, 401), (402, 403), (402, 404), (406, 407), (406, 410), (408, 409), (409, 414), (409, 417), (410, 418), (415, 417), (416, 418), (416, 419), (417, 422)])
me_right_wrist.attributes.new('sharp_edge', 'BOOLEAN', 'EDGE').data.foreach_set('value', [ (min(e.vertices), max(e.vertices)) in _k for e in me_right_wrist.edges])
_uv = me_right_wrist.uv_layers.new(name='UVMap')
_uv.uv.foreach_set('vector', [0.973, 0.5442, 0.973, 0.5615, 0.9431, 0.5615, 0.9431, 0.5442, 0.9431, 0.702, 0.9728, 0.702, 0.9728, 0.7268, 0.9431, 0.7268, 0.973, 0.474, 0.973, 0.4912, 0.9431, 0.4912, 0.9431, 0.474, 0.9728, 0.702, 0.9431, 0.702, 0.9431, 0.6847, 0.9728, 0.6847, 0.9728, 0.6317, 0.9431, 0.6317, 0.9431, 0.6145, 0.9728, 0.6145, 0.9431, 0.6566, 0.9728, 0.6566, 0.9728, 0.6713, 0.9431, 0.6713, 0.9431, 0.6317, 0.9728, 0.6317, 0.9728, 0.6566, 0.9431, 0.6566, 0.9431, 0.5615, 0.973, 0.5615, 0.973, 0.5863, 0.9431, 0.5863, 0.9431, 0.4912, 0.973, 0.4912, 0.973, 0.5161, 0.9431, 0.5161, 0.9431, 0.7415, 0.9728, 0.7416, 0.9728, 0.7421, 0.9431, 0.7421, 0.9431, 0.5161, 0.973, 0.5161, 0.973, 0.5308, 0.9431, 0.5308, 0.9431, 0.7268, 0.9728, 0.7268, 0.9728, 0.7416, 0.9431, 0.7415, 0.9431, 0.5863, 0.973, 0.5863, 0.973, 0.601, 0.9431, 0.601, 0.973, 0.474, 0.9431, 0.474, 0.9431, 0.47, 0.973, 0.47, 0.9728, 0.6807, 0.9431, 0.6807, 0.9431, 0.6789, 0.9728, 0.6789, 0.9728, 0.6145, 0.9431, 0.6145, 0.9431, 0.6105, 0.9728, 0.6105, 0.973, 0.5442, 0.9431, 0.5442, 0.9431, 0.5402, 0.973, 0.5402, 0.9728, 0.6847, 0.9431, 0.6847, 0.9431, 0.6807, 0.9728, 0.6807, 0.9728, 0.6086, 0.9431, 0.6086, 0.9431, 0.607, 0.9728, 0.6069, 0.973, 0.5402, 0.9431, 0.5402, 0.9431, 0.5384, 0.973, 0.5384, 0.9728, 0.6105, 0.9431, 0.6105, 0.9431, 0.6086, 0.9728, 0.6086, 0.973, 0.47, 0.9431, 0.47, 0.9431, 0.4681, 0.973, 0.4681, 0.9728, 0.6772, 0.9431, 0.6772, 0.9431, 0.6736, 0.9728, 0.6736, 0.973, 0.4681, 0.9431, 0.4681, 0.9431, 0.4665, 0.973, 0.4665, 0.9728, 0.6789, 0.9431, 0.6789, 0.9431, 0.6772, 0.9728, 0.6772, 0.973, 0.5384, 0.9431, 0.5384, 0.9431, 0.5367, 0.973, 0.5367, 0.9731, 0.7622, 0.9431, 0.7622, 0.9431, 0.7562, 0.9731, 0.7562, 0.973, 0.5367, 0.9431, 0.5367, 0.9431, 0.5331, 0.973, 0.5331, 0.9728, 0.6069, 0.9431, 0.607, 0.9431, 0.6033, 0.9728, 0.6033, 0.973, 0.4665, 0.9431, 0.4665, 0.9431, 0.4628, 0.973, 0.4628, 0.9431, 0.6718, 0.9728, 0.6718, 0.9728, 0.6736, 0.9431, 0.6736, 0.9431, 0.5308, 0.973, 0.5308, 0.973, 0.5313, 0.9431, 0.5313, 0.9431, 0.601, 0.973, 0.601, 0.973, 0.6016, 0.9431, 0.6016, 0.9431, 0.6713, 0.9728, 0.6713, 0.9728, 0.6718, 0.9431, 0.6718, 0.9731, 0.7681, 0.9431, 0.7681, 0.9431, 0.7622, 0.9731, 0.7622, 0.9431, 0.6016, 0.973, 0.6016, 0.973, 0.6033, 0.9431, 0.6033, 0.9431, 0.5313, 0.973, 0.5313, 0.973, 0.5331, 0.9431, 0.5331, 0.9431, 0.7421, 0.9728, 0.7421, 0.9728, 0.7438, 0.9431, 0.7438, 0.9274, 0.2084, 0.9221, 0.2152, 0.9215, 0.1054, 0.9268, 0.09856, 0.9215, 0.1054, 0.9221, 0.2152, 0.9179, 0.2207, 0.9172, 0.1109, 0.9215, 0.1054, 0.9221, 0.01248, 0.9274, 0.005657, 0.9268, 0.09856, 0.9192, 0.3393, 0.9244, 0.3462, 0.925, 0.4391, 0.9197, 0.4322, 0.9197, 0.2295, 0.925, 0.2364, 0.9244, 0.3462, 0.9192, 0.3393, 0.9287, 0.3517, 0.9292, 0.2419, 0.9305, 0.2435, 0.9299, 0.3533, 0.9221, 0.01248, 0.9215, 0.1054, 0.9172, 0.1109, 0.9179, 0.01802, 0.925, 0.4391, 0.9244, 0.3462, 0.9287, 0.3517, 0.9292, 0.4446, 0.9244, 0.3462, 0.925, 0.2364, 0.9292, 0.2419, 0.9287, 0.3517, 0.9299, 0.3533, 0.9305, 0.2435, 0.9314, 0.2447, 0.9308, 0.3545, 0.9172, 0.1109, 0.9179, 0.2207, 0.9166, 0.2223, 0.916, 0.1125, 0.9179, 0.01802, 0.9172, 0.1109, 0.916, 0.1125, 0.9166, 0.01963, 0.9292, 0.4446, 0.9287, 0.3517, 0.9299, 0.3533, 0.9305, 0.4462, 0.9268, 0.09856, 0.9274, 0.005657, 0.9296, 0.002784, 0.929, 0.09569, 0.9157, 0.02079, 0.9151, 0.1137, 0.9148, 0.1141, 0.9155, 0.02117, 0.9166, 0.01963, 0.916, 0.1125, 0.9151, 0.1137, 0.9157, 0.02079, 0.9305, 0.4462, 0.9299, 0.3533, 0.9308, 0.3545, 0.9314, 0.4474, 0.916, 0.1125, 0.9166, 0.2223, 0.9157, 0.2235, 0.9151, 0.1137, 0.929, 0.09569, 0.9296, 0.002784, 0.9304, 0.001717, 0.9298, 0.09462, 0.9197, 0.2295, 0.9192, 0.3393, 0.917, 0.3365, 0.9175, 0.2267, 0.9192, 0.3393, 0.9197, 0.4322, 0.9175, 0.4294, 0.917, 0.3365, 0.9274, 0.2084, 0.9268, 0.09856, 0.929, 0.09569, 0.9296, 0.2055, 0.9298, 0.09462, 0.9304, 0.001717, 0.9318, 0.0, 0.9311, 0.0929, 0.9296, 0.2055, 0.929, 0.09569, 0.9298, 0.09462, 0.9304, 0.2044, 0.9175, 0.2267, 0.917, 0.3365, 0.9161, 0.3354, 0.9167, 0.2256, 0.917, 0.3365, 0.9175, 0.4294, 0.9167, 0.4283, 0.9161, 0.3354, 0.8222, 0.5155, 0.7833, 0.6081, 0.7833, 0.4983, 0.8222, 0.4056, 0.9304, 0.2044, 0.9298, 0.09462, 0.9311, 0.0929, 0.9318, 0.2027, 0.9167, 0.2256, 0.9161, 0.3354, 0.9148, 0.3337, 0.9153, 0.2239, 0.9161, 0.3354, 0.9167, 0.4283, 0.9153, 0.4266, 0.9148, 0.3337, 0.7833, 0.6081, 0.8222, 0.7008, 0.8222, 0.8107, 0.7833, 0.718, 0.9308, 0.3545, 0.9314, 0.2447, 0.9317, 0.245, 0.9311, 0.3548, 0.9151, 0.1137, 0.9157, 0.2235, 0.9155, 0.2239, 0.9148, 0.1141, 0.9314, 0.4474, 0.9308, 0.3545, 0.9311, 0.3548, 0.9317, 0.4478, 0.7297, 0.9997, 0.7027, 0.9997, 0.7027, 0.0, 0.7297, 0.0, 0.9431, 0.7906, 0.9702, 0.7906, 0.9702, 0.7959, 0.9431, 0.7959, 0.7027, 0.9997, 0.6757, 0.9997, 0.6757, 1e-06, 0.7027, 0.0, 0.7833, 0.9997, 0.7565, 0.9997, 0.7565, 0.0, 0.7833, 3e-06, 0.7565, 0.9997, 0.7297, 0.9997, 0.7297, 3e-06, 0.7565, 0.0, 0.9702, 0.7959, 0.9702, 0.8013, 0.9431, 0.8013, 0.9431, 0.7959, 0.9148, 0.9912, 0.9148, 0.9008, 0.9418, 0.9008, 0.9418, 0.9912, 0.9431, 0.8013, 0.9702, 0.8013, 0.9702, 0.8067, 0.9431, 0.8067, 0.9148, 0.9008, 0.9148, 0.8104, 0.9418, 0.8104, 0.9418, 0.9008, 0.9431, 0.0904, 0.9431, 3e-06, 0.97, 0.0, 0.97, 0.0904, 0.9431, 0.1808, 0.9431, 0.0904, 0.9699, 0.09041, 0.9699, 0.1808, 0.9702, 0.8067, 0.9702, 0.812, 0.9431, 0.812, 0.9431, 0.8067, 0.4232, 0.311, 0.4232, 0.04148, 0.4994, 0.1396, 0.4994, 0.4092, 0.4232, 0.04148, 0.3597, 0.1245, 0.3597, 0.08304, 0.4232, 0.0, 0.4994, 0.1396, 0.5628, 0.2226, 0.5628, 0.4922, 0.4994, 0.4092, 0.3597, 0.1245, 0.4232, 0.04148, 0.4232, 0.311, 0.3597, 0.3941, 0.2836, 0.4922, 0.2836, 0.2226, 0.3597, 0.1245, 0.3597, 0.3941, 0.859, 0.7332, 0.859, 0.8326, 0.8238, 0.9164, 0.8238, 0.817, 0.8606, 0.0, 0.8957, 0.08379, 0.8957, 0.1831, 0.8606, 0.09934, 0.3597, 0.1245, 0.2836, 0.2226, 0.2836, 0.1812, 0.3597, 0.08304, 0.4994, 0.1396, 0.4232, 0.04148, 0.4232, 0.0, 0.4994, 0.09812, 0.5628, 0.2226, 0.4994, 0.1396, 0.4994, 0.09812, 0.5628, 0.1812, 0.8963, 0.4727, 0.9148, 0.4486, 0.9142, 0.5326, 0.8957, 0.5567, 0.859, 0.6495, 0.8238, 0.7332, 0.8238, 0.6339, 0.859, 0.5501, 0.9147, 0.8632, 0.8962, 0.8392, 0.8957, 0.7552, 0.9142, 0.7792, 0.8957, 0.5567, 0.9142, 0.5326, 0.9148, 0.6319, 0.8963, 0.6559, 0.9142, 0.7792, 0.8957, 0.7552, 0.8962, 0.6559, 0.9147, 0.68, 0.8606, 0.2825, 0.8606, 0.1831, 0.8957, 0.2669, 0.8957, 0.3663, 0.9431, 0.1921, 0.9746, 0.1921, 0.9746, 0.2093, 0.9431, 0.2093, 0.9744, 0.3503, 0.9744, 0.3752, 0.9431, 0.3752, 0.9431, 0.3503, 0.9431, 0.2626, 0.9746, 0.2626, 0.9746, 0.2798, 0.9431, 0.2798, 0.9431, 0.3503, 0.9431, 0.3331, 0.9744, 0.3331, 0.9744, 0.3503, 0.9431, 0.4208, 0.9431, 0.4036, 0.9744, 0.4036, 0.9744, 0.4208, 0.9744, 0.4457, 0.9744, 0.4604, 0.9431, 0.4604, 0.9431, 0.4457, 0.9744, 0.4208, 0.9744, 0.4457, 0.9431, 0.4457, 0.9431, 0.4208, 0.9746, 0.2093, 0.9746, 0.2342, 0.9431, 0.2342, 0.9431, 0.2093, 0.9746, 0.2798, 0.9746, 0.3047, 0.9431, 0.3047, 0.9431, 0.2798, 0.9744, 0.3899, 0.9744, 0.3904, 0.9431, 0.3904, 0.9431, 0.3899, 0.9746, 0.3047, 0.9746, 0.3194, 0.9431, 0.3194, 0.9431, 0.3047, 0.9744, 0.3752, 0.9744, 0.3899, 0.9431, 0.3899, 0.9431, 0.3752, 0.9746, 0.2342, 0.9746, 0.2489, 0.9431, 0.2489, 0.9431, 0.2342, 0.9431, 0.2626, 0.9431, 0.2586, 0.9746, 0.2586, 0.9746, 0.2626, 0.9431, 0.3291, 0.9431, 0.3272, 0.9744, 0.3272, 0.9744, 0.3291, 0.9431, 0.4036, 0.9431, 0.3996, 0.9744, 0.3996, 0.9744, 0.4036, 0.9431, 0.1921, 0.9431, 0.1881, 0.9746, 0.1881, 0.9746, 0.1921, 0.9431, 0.3331, 0.9431, 0.3291, 0.9744, 0.3291, 0.9744, 0.3331, 0.9431, 0.3977, 0.9431, 0.3961, 0.9744, 0.3961, 0.9744, 0.3977, 0.9431, 0.1881, 0.9431, 0.1862, 0.9746, 0.1862, 0.9746, 0.1881, 0.9431, 0.3996, 0.9431, 0.3977, 0.9744, 0.3977, 0.9744, 0.3996, 0.9431, 0.2586, 0.9431, 0.2567, 0.9746, 0.2567, 0.9746, 0.2586, 0.9431, 0.3256, 0.9433, 0.3218, 0.9742, 0.3218, 0.9744, 0.3256, 0.9431, 0.2567, 0.9431, 0.2551, 0.9746, 0.2551, 0.9746, 0.2567, 0.9431, 0.3272, 0.9431, 0.3256, 0.9744, 0.3256, 0.9744, 0.3272, 0.9431, 0.1862, 0.9431, 0.1845, 0.9746, 0.1845, 0.9746, 0.1862, 0.9744, 0.7438, 0.9744, 0.75, 0.9431, 0.75, 0.9431, 0.7438, 0.9431, 0.1845, 0.9433, 0.1808, 0.9745, 0.1808, 0.9746, 0.1845, 0.9431, 0.3961, 0.9433, 0.3923, 0.9742, 0.3923, 0.9744, 0.3961, 0.9431, 0.2551, 0.9433, 0.2513, 0.9745, 0.2513, 0.9746, 0.2551, 0.9744, 0.4609, 0.9742, 0.4628, 0.9433, 0.4628, 0.9431, 0.4609, 0.9746, 0.3194, 0.9746, 0.3199, 0.9431, 0.3199, 0.9431, 0.3194, 0.9746, 0.2489, 0.9746, 0.2494, 0.9431, 0.2494, 0.9431, 0.2489, 0.9744, 0.4604, 0.9744, 0.4609, 0.9431, 0.4609, 0.9431, 0.4604, 0.9744, 0.75, 0.9744, 0.7562, 0.9431, 0.7562, 0.9431, 0.75, 0.9746, 0.2494, 0.9745, 0.2513, 0.9433, 0.2513, 0.9431, 0.2494, 0.9746, 0.3199, 0.9745, 0.3218, 0.9433, 0.3218, 0.9431, 0.3199, 0.9744, 0.3904, 0.9742, 0.3923, 0.9433, 0.3923, 0.9431, 0.3904, 0.9001, 0.4329, 0.9013, 0.3231, 0.9066, 0.3299, 0.9054, 0.4398, 0.9066, 0.3299, 0.9108, 0.3355, 0.9097, 0.4453, 0.9054, 0.4398, 0.9066, 0.3299, 0.9013, 0.3231, 0.9013, 0.2302, 0.9066, 0.237, 0.909, 0.1157, 0.9089, 0.2086, 0.9036, 0.2154, 0.9037, 0.1225, 0.9078, 0.005845, 0.909, 0.1157, 0.9037, 0.1225, 0.9025, 0.01267, 0.8994, 0.128, 0.8982, 0.1297, 0.8969, 0.01982, 0.8982, 0.01821, 0.9066, 0.237, 0.9109, 0.2425, 0.9108, 0.3355, 0.9066, 0.3299, 0.9036, 0.2154, 0.8993, 0.221, 0.8994, 0.128, 0.9037, 0.1225, 0.9037, 0.1225, 0.8994, 0.128, 0.8982, 0.01821, 0.9025, 0.01267, 0.8982, 0.1297, 0.8973, 0.1308, 0.896, 0.02097, 0.8969, 0.01982, 0.9108, 0.3355, 0.9121, 0.3371, 0.9109, 0.4469, 0.9097, 0.4453, 0.9109, 0.2425, 0.9121, 0.2441, 0.9121, 0.3371, 0.9108, 0.3355, 0.8993, 0.221, 0.8981, 0.2226, 0.8982, 0.1297, 0.8994, 0.128, 0.9013, 0.3231, 0.899, 0.3202, 0.899, 0.2273, 0.9013, 0.2302, 0.913, 0.2453, 0.9133, 0.2457, 0.9139, 0.3386, 0.913, 0.3382, 0.9121, 0.2441, 0.913, 0.2453, 0.913, 0.3382, 0.9121, 0.3371, 0.8981, 0.2226, 0.8972, 0.2237, 0.8973, 0.1308, 0.8982, 0.1297, 0.9121, 0.3371, 0.913, 0.3382, 0.9118, 0.4481, 0.9109, 0.4469, 0.899, 0.3202, 0.8982, 0.3192, 0.8982, 0.2262, 0.899, 0.2273, 0.9078, 0.005845, 0.91, 0.002972, 0.9112, 0.1128, 0.909, 0.1157, 0.909, 0.1157, 0.9112, 0.1128, 0.9111, 0.2057, 0.9089, 0.2086, 0.9001, 0.4329, 0.8979, 0.4301, 0.899, 0.3202, 0.9013, 0.3231, 0.8982, 0.3192, 0.8962, 0.3174, 0.8957, 0.2243, 0.8982, 0.2262, 0.8979, 0.4301, 0.8971, 0.429, 0.8982, 0.3192, 0.899, 0.3202, 0.91, 0.002972, 0.9108, 0.001905, 0.9121, 0.1117, 0.9112, 0.1128, 0.9112, 0.1128, 0.9121, 0.1117, 0.912, 0.2047, 0.9111, 0.2057, 0.7833, 0.3127, 0.7834, 0.2028, 0.8238, 0.2955, 0.8238, 0.4056, 0.8971, 0.429, 0.8957, 0.4273, 0.8962, 0.3174, 0.8982, 0.3192, 0.9108, 0.001905, 0.9133, 0.0, 0.914, 0.11, 0.9121, 0.1117, 0.9121, 0.1117, 0.914, 0.11, 0.9133, 0.203, 0.912, 0.2047, 0.8238, 0.0, 0.8238, 0.1101, 0.7834, 0.2028, 0.7833, 0.09287, 0.8973, 0.1308, 0.8963, 0.1312, 0.8957, 0.02136, 0.896, 0.02097, 0.913, 0.3382, 0.9139, 0.3386, 0.9133, 0.4486, 0.9118, 0.4481, 0.8972, 0.2237, 0.8957, 0.2243, 0.8963, 0.1312, 0.8973, 0.1308, 0.5628, 1.0, 0.5628, 1e-06, 0.5911, 0.0, 0.5911, 1.0, 0.9431, 0.7737, 0.9431, 0.7681, 0.9715, 0.7681, 0.9715, 0.7737, 0.5911, 1.0, 0.5911, 0.0, 0.6195, 0.0, 0.6195, 1.0, 0.6195, 1.0, 0.6195, 3e-06, 0.6476, 0.0, 0.6476, 1.0, 0.6476, 1.0, 0.6476, 0.0, 0.6757, 3e-06, 0.6757, 1.0, 0.9715, 0.7906, 0.9431, 0.7906, 0.9431, 0.785, 0.9715, 0.785, 0.9431, 0.6291, 0.9148, 0.6291, 0.9148, 0.5384, 0.9431, 0.5384, 0.9429, 0.8104, 0.9148, 0.8104, 0.9148, 0.7197, 0.9429, 0.7197, 0.9715, 0.7793, 0.9431, 0.7793, 0.9431, 0.7737, 0.9715, 0.7737, 0.1418, 0.3113, 0.06524, 0.4094, 0.06454, 0.1398, 0.1418, 0.0417, 0.1418, 0.0417, 0.1428, 0.0, 0.207, 0.08324, 0.2063, 0.1248, 0.06454, 0.1398, 0.06524, 0.4094, 0.001006, 0.4926, 0.0, 0.2229, 0.2063, 0.1248, 0.2056, 0.3943, 0.1418, 0.3113, 0.1418, 0.0417, 0.2826, 0.4926, 0.2056, 0.3943, 0.2063, 0.1248, 0.2836, 0.2229, 0.8239, 0.1834, 0.8606, 0.2672, 0.8606, 0.3667, 0.8238, 0.2828, 0.8606, 0.0, 0.8606, 0.09956, 0.8239, 0.1834, 0.8238, 0.08398, 0.2063, 0.1248, 0.207, 0.08324, 0.2836, 0.1814, 0.2836, 0.2229, 0.06454, 0.1398, 0.06391, 0.09832, 0.1408, 0.0, 0.1418, 0.0417, 0.0, 0.2229, 0.0, 0.1814, 0.06391, 0.09832, 0.06454, 0.1398, 0.8804, 0.5982, 0.881, 0.6822, 0.861, 0.6582, 0.8606, 0.574, 0.8238, 0.4661, 0.8239, 0.3667, 0.8606, 0.4505, 0.8606, 0.5501, 0.8606, 0.574, 0.8611, 0.4898, 0.8811, 0.4658, 0.8804, 0.5498, 0.881, 0.6822, 0.8804, 0.7817, 0.8606, 0.7575, 0.861, 0.6582, 0.8611, 0.4898, 0.8606, 0.3905, 0.8804, 0.3663, 0.8811, 0.4658, 0.8201, 0.9103, 0.7834, 0.9941, 0.7833, 0.8947, 0.8201, 0.8107, 0.6161, 0.6474, 0.6176, 0.6514, 0.6151, 0.6517, 0.614, 0.6257, 0.6141, 0.6273, 0.6055, 0.6332, 0.6054, 0.6316, 0.6321, 0.6492, 0.6304, 0.6504, 0.6303, 0.6494, 0.6324, 0.6484, 0.6161, 0.6474, 0.6077, 0.6508, 0.5974, 0.6388, 0.6057, 0.6352, 0.6161, 0.6474, 0.6057, 0.6352, 0.6143, 0.6293, 0.6114, 0.6533, 0.6097, 0.6546, 0.6077, 0.6508, 0.6107, 0.6577, 0.6104, 0.6568, 0.6082, 0.6571, 0.6085, 0.6578, 0.6201, 0.6523, 0.6193, 0.6502, 0.6273, 0.6468, 0.6278, 0.649, 0.6055, 0.6332, 0.5974, 0.6368, 0.5973, 0.6352, 0.6054, 0.6316, 0.6267, 0.6431, 0.6302, 0.6474, 0.6273, 0.6468, 0.6097, 0.6546, 0.6114, 0.6533, 0.6121, 0.6555, 0.6104, 0.6568, 0.6303, 0.6494, 0.6278, 0.649, 0.6273, 0.6468, 0.6302, 0.6474, 0.6324, 0.6484, 0.6303, 0.6494, 0.6302, 0.6474, 0.6332, 0.646, 0.6054, 0.6316, 0.5973, 0.6352, 0.5973, 0.6342, 0.6052, 0.6306, 0.6332, 0.646, 0.6302, 0.6474, 0.6332, 0.6406, 0.6201, 0.6523, 0.6182, 0.6537, 0.6176, 0.6514, 0.6193, 0.6502, 0.6159, 0.6539, 0.6162, 0.6547, 0.6123, 0.6562, 0.6121, 0.6555, 0.6159, 0.6539, 0.6162, 0.6547, 0.6185, 0.6545, 0.6182, 0.6537, 0.6151, 0.6517, 0.6114, 0.6533, 0.6077, 0.6508, 0.6161, 0.6474, 0.6121, 0.6555, 0.6114, 0.6533, 0.6151, 0.6517, 0.6159, 0.6539, 0.6176, 0.6514, 0.6161, 0.6474, 0.6193, 0.6502, 0.6077, 0.6508, 0.6097, 0.6546, 0.6114, 0.6533, 0.6055, 0.6332, 0.6141, 0.6273, 0.6143, 0.6293, 0.6057, 0.6352, 0.6057, 0.6352, 0.5974, 0.6388, 0.5974, 0.6368, 0.6055, 0.6332, 0.6176, 0.6514, 0.6193, 0.6502, 0.6161, 0.6474, 0.5904, 0.6381, 0.5974, 0.6368, 0.5974, 0.6388, 0.5901, 0.6401, 0.6302, 0.6474, 0.6267, 0.6431, 0.6332, 0.6406, 0.6182, 0.6537, 0.6201, 0.6523, 0.6203, 0.6531, 0.6185, 0.6545, 0.6304, 0.6504, 0.6281, 0.6499, 0.6278, 0.649, 0.6303, 0.6494, 0.6273, 0.6468, 0.6193, 0.6502, 0.6161, 0.6474, 0.6267, 0.6431, 0.6278, 0.649, 0.6281, 0.6499, 0.6203, 0.6531, 0.6201, 0.6523, 0.6077, 0.6508, 0.6074, 0.6549, 0.6097, 0.6546, 0.6162, 0.6547, 0.6159, 0.6539, 0.6182, 0.6537, 0.6185, 0.6545, 0.6332, 0.646, 0.6332, 0.6406, 0.6332, 0.6406, 0.6332, 0.646, 0.6332, 0.646, 0.6332, 0.646, 0.6324, 0.6484, 0.6324, 0.6484, 0.6324, 0.6484, 0.6324, 0.6484, 0.6321, 0.6492, 0.6097, 0.6546, 0.6104, 0.6568, 0.6121, 0.6555, 0.6114, 0.6533, 0.6321, 0.6492, 0.6324, 0.6484, 0.6303, 0.6494, 0.6304, 0.6504, 0.6161, 0.6474, 0.6057, 0.6352, 0.5974, 0.6388, 0.6077, 0.6508, 0.6161, 0.6474, 0.6143, 0.6293, 0.6057, 0.6352, 0.6107, 0.6577, 0.6085, 0.6578, 0.6082, 0.6571, 0.6104, 0.6568, 0.6151, 0.6517, 0.6159, 0.6539, 0.6182, 0.6537, 0.6176, 0.6514, 0.6201, 0.6523, 0.6278, 0.649, 0.6273, 0.6468, 0.6193, 0.6502, 0.6055, 0.6332, 0.6054, 0.6316, 0.5973, 0.6352, 0.5974, 0.6368, 0.6201, 0.6523, 0.6193, 0.6502, 0.6176, 0.6514, 0.6182, 0.6537, 0.6054, 0.6316, 0.6052, 0.6306, 0.5973, 0.6342, 0.5973, 0.6352, 0.6182, 0.6537, 0.6185, 0.6545, 0.6203, 0.6531, 0.6201, 0.6523, 0.6159, 0.6539, 0.6121, 0.6555, 0.6123, 0.6562, 0.6162, 0.6547, 0.6151, 0.6517, 0.6161, 0.6474, 0.6077, 0.6508, 0.6114, 0.6533, 0.6121, 0.6555, 0.6159, 0.6539, 0.6151, 0.6517, 0.6114, 0.6533, 0.6159, 0.6539, 0.6151, 0.6517, 0.6176, 0.6514, 0.6182, 0.6537, 0.6151, 0.6517, 0.6176, 0.6514, 0.6161, 0.6474, 0.6057, 0.6352, 0.6055, 0.6332, 0.5974, 0.6368, 0.5974, 0.6388, 0.6074, 0.6549, 0.6077, 0.6508, 0.6097, 0.6546, 0.6082, 0.6571, 0.6074, 0.6549, 0.6097, 0.6546, 0.6104, 0.6568, 0.6304, 0.6504, 0.6303, 0.6494, 0.6278, 0.649, 0.6281, 0.6499, 0.6273, 0.6468, 0.6267, 0.6431, 0.6161, 0.6474, 0.6193, 0.6502, 0.6278, 0.649, 0.6201, 0.6523, 0.6203, 0.6531, 0.6281, 0.6499, 0.6074, 0.6549, 0.6082, 0.6571, 0.6104, 0.6568, 0.6097, 0.6546, 0.6104, 0.6568, 0.6121, 0.6555, 0.6123, 0.6562, 0.6107, 0.6577, 0.6332, 0.646, 0.6324, 0.6484, 0.6324, 0.6484, 0.6332, 0.646, 0.6324, 0.6484, 0.6321, 0.6492, 0.6324, 0.6484, 0.6045, 0.6591, 0.6048, 0.6579, 0.6018, 0.6616, 0.6022, 0.6619, 0.6018, 0.6616, 0.6014, 0.6632, 0.6018, 0.6631, 0.6022, 0.6619, 0.6045, 0.6591, 0.6048, 0.6579, 0.6048, 0.6579, 0.6048, 0.6579, 0.6048, 0.6579, 0.6045, 0.6591, 0.6342, 0.6415, 0.6341, 0.6408, 0.6342, 0.6426, 0.6343, 0.6432, 0.6376, 0.6423, 0.6376, 0.643, 0.6343, 0.6432, 0.6342, 0.6426, 0.6376, 0.6423, 0.6382, 0.6423, 0.6376, 0.643, 0.6342, 0.6415, 0.6298, 0.6418, 0.6297, 0.6411, 0.6341, 0.6408, 0.6342, 0.6415, 0.6343, 0.6432, 0.6342, 0.6426, 0.6341, 0.6408, 0.6376, 0.6423, 0.6342, 0.6426, 0.6343, 0.6432, 0.6376, 0.643, 0.6376, 0.6423, 0.6376, 0.643, 0.6382, 0.6423, 0.6343, 0.6432, 0.6342, 0.6415, 0.6342, 0.6415, 0.6343, 0.6432, 0.6342, 0.6415, 0.6298, 0.6418, 0.6298, 0.6418, 0.6342, 0.6415, 0.6382, 0.6423, 0.6382, 0.6423, 0.6376, 0.643, 0.6376, 0.643, 0.6341, 0.6408, 0.6297, 0.6411, 0.6298, 0.6418, 0.6342, 0.6415, 0.6343, 0.6432, 0.6376, 0.643, 0.6376, 0.643, 0.6343, 0.6432, 0.6123, 0.6562, 0.6121, 0.6555, 0.6104, 0.6568, 0.6107, 0.6577, 0.5173, 0.6508, 0.5163, 0.6552, 0.5187, 0.6549, 0.5152, 0.6292, 0.5066, 0.6351, 0.5067, 0.6366, 0.5153, 0.6307, 0.5333, 0.6527, 0.5336, 0.6519, 0.5315, 0.6528, 0.5315, 0.6538, 0.5173, 0.6508, 0.5069, 0.6386, 0.4986, 0.6422, 0.5089, 0.6542, 0.5173, 0.6508, 0.5155, 0.6327, 0.5069, 0.6386, 0.5125, 0.6567, 0.5089, 0.6542, 0.5109, 0.658, 0.5119, 0.6611, 0.5097, 0.6612, 0.5094, 0.6605, 0.5116, 0.6603, 0.5213, 0.6558, 0.529, 0.6525, 0.5285, 0.6503, 0.5205, 0.6536, 0.5067, 0.6366, 0.5066, 0.6351, 0.4985, 0.6387, 0.4985, 0.6402, 0.5279, 0.6465, 0.5285, 0.6503, 0.5314, 0.6509, 0.5109, 0.658, 0.5116, 0.6603, 0.5133, 0.6589, 0.5125, 0.6567, 0.5315, 0.6528, 0.5314, 0.6509, 0.5285, 0.6503, 0.529, 0.6525, 0.5336, 0.6519, 0.5344, 0.6495, 0.5314, 0.6509, 0.5315, 0.6528, 0.5066, 0.6351, 0.5064, 0.6341, 0.4985, 0.6376, 0.4985, 0.6387, 0.5344, 0.6495, 0.5344, 0.644, 0.5314, 0.6509, 0.5213, 0.6558, 0.5205, 0.6536, 0.5187, 0.6549, 0.5194, 0.6571, 0.5171, 0.6573, 0.5133, 0.6589, 0.5135, 0.6597, 0.5174, 0.6581, 0.5171, 0.6573, 0.5194, 0.6571, 0.5197, 0.658, 0.5174, 0.6581, 0.5163, 0.6552, 0.5173, 0.6508, 0.5089, 0.6542, 0.5125, 0.6567, 0.5133, 0.6589, 0.5171, 0.6573, 0.5163, 0.6552, 0.5125, 0.6567, 0.5187, 0.6549, 0.5205, 0.6536, 0.5173, 0.6508, 0.5089, 0.6542, 0.5125, 0.6567, 0.5109, 0.658, 0.5067, 0.6366, 0.5069, 0.6386, 0.5155, 0.6327, 0.5153, 0.6307, 0.5069, 0.6386, 0.5067, 0.6366, 0.4985, 0.6402, 0.4986, 0.6422, 0.5187, 0.6549, 0.5173, 0.6508, 0.5205, 0.6536, 0.4916, 0.6415, 0.4913, 0.6435, 0.4986, 0.6422, 0.4985, 0.6402, 0.5314, 0.6509, 0.5344, 0.644, 0.5279, 0.6465, 0.5194, 0.6571, 0.5197, 0.658, 0.5215, 0.6565, 0.5213, 0.6558, 0.5315, 0.6538, 0.5315, 0.6528, 0.529, 0.6525, 0.5293, 0.6533, 0.5285, 0.6503, 0.5279, 0.6465, 0.5173, 0.6508, 0.5205, 0.6536, 0.529, 0.6525, 0.5213, 0.6558, 0.5215, 0.6565, 0.5293, 0.6533, 0.5089, 0.6542, 0.5109, 0.658, 0.5086, 0.6584, 0.5174, 0.6581, 0.5197, 0.658, 0.5194, 0.6571, 0.5171, 0.6573, 0.5344, 0.6495, 0.5344, 0.6495, 0.5344, 0.644, 0.5344, 0.644, 0.5344, 0.6495, 0.5336, 0.6519, 0.5336, 0.6519, 0.5344, 0.6495, 0.5336, 0.6519, 0.5333, 0.6527, 0.5336, 0.6519, 0.5109, 0.658, 0.5125, 0.6567, 0.5133, 0.6589, 0.5116, 0.6603, 0.5333, 0.6527, 0.5315, 0.6538, 0.5315, 0.6528, 0.5336, 0.6519, 0.5173, 0.6508, 0.5089, 0.6542, 0.4986, 0.6422, 0.5069, 0.6386, 0.5173, 0.6508, 0.5069, 0.6386, 0.5155, 0.6327, 0.5119, 0.6611, 0.5116, 0.6603, 0.5094, 0.6605, 0.5097, 0.6612, 0.5163, 0.6552, 0.5187, 0.6549, 0.5194, 0.6571, 0.5171, 0.6573, 0.5213, 0.6558, 0.5205, 0.6536, 0.5285, 0.6503, 0.529, 0.6525, 0.5067, 0.6366, 0.4985, 0.6402, 0.4985, 0.6387, 0.5066, 0.6351, 0.5279, 0.6465, 0.5314, 0.6509, 0.5285, 0.6503, 0.5213, 0.6558, 0.5194, 0.6571, 0.5187, 0.6549, 0.5205, 0.6536, 0.5315, 0.6528, 0.529, 0.6525, 0.5285, 0.6503, 0.5314, 0.6509, 0.5336, 0.6519, 0.5315, 0.6528, 0.5314, 0.6509, 0.5344, 0.6495, 0.5066, 0.6351, 0.4985, 0.6387, 0.4985, 0.6376, 0.5064, 0.6341, 0.5194, 0.6571, 0.5213, 0.6558, 0.5215, 0.6565, 0.5197, 0.658, 0.5171, 0.6573, 0.5174, 0.6581, 0.5135, 0.6597, 0.5133, 0.6589, 0.5163, 0.6552, 0.5125, 0.6567, 0.5089, 0.6542, 0.5173, 0.6508, 0.5133, 0.6589, 0.5125, 0.6567, 0.5163, 0.6552, 0.5171, 0.6573, 0.5171, 0.6573, 0.5194, 0.6571, 0.5187, 0.6549, 0.5163, 0.6552, 0.5163, 0.6552, 0.5173, 0.6508, 0.5187, 0.6549, 0.5069, 0.6386, 0.4986, 0.6422, 0.4985, 0.6402, 0.5067, 0.6366, 0.5086, 0.6584, 0.5109, 0.658, 0.5089, 0.6542, 0.5094, 0.6605, 0.5116, 0.6603, 0.5109, 0.658, 0.5086, 0.6584, 0.5315, 0.6538, 0.5293, 0.6533, 0.529, 0.6525, 0.5315, 0.6528, 0.5285, 0.6503, 0.5205, 0.6536, 0.5173, 0.6508, 0.5279, 0.6465, 0.529, 0.6525, 0.5293, 0.6533, 0.5215, 0.6565, 0.5213, 0.6558, 0.5086, 0.6584, 0.5109, 0.658, 0.5116, 0.6603, 0.5094, 0.6605, 0.5116, 0.6603, 0.5119, 0.6611, 0.5135, 0.6597, 0.5133, 0.6589, 0.5344, 0.6495, 0.5344, 0.6495, 0.5336, 0.6519, 0.5336, 0.6519, 0.5336, 0.6519, 0.5336, 0.6519, 0.5333, 0.6527, 0.5056, 0.6625, 0.5034, 0.6653, 0.503, 0.6651, 0.506, 0.6613, 0.5056, 0.6625, 0.506, 0.6613, 0.506, 0.6613, 0.506, 0.6613, 0.5056, 0.6625, 0.506, 0.6613, 0.5354, 0.6449, 0.5355, 0.6466, 0.5354, 0.646, 0.5353, 0.6442, 0.5388, 0.6458, 0.5354, 0.646, 0.5355, 0.6466, 0.5388, 0.6464, 0.5388, 0.6458, 0.5388, 0.6464, 0.5394, 0.6457, 0.5354, 0.6449, 0.5353, 0.6442, 0.5309, 0.6445, 0.531, 0.6452, 0.5354, 0.6449, 0.5353, 0.6442, 0.5354, 0.646, 0.5355, 0.6466, 0.5388, 0.6458, 0.5388, 0.6464, 0.5355, 0.6466, 0.5354, 0.646, 0.5388, 0.6458, 0.5394, 0.6457, 0.5388, 0.6464, 0.5355, 0.6466, 0.5355, 0.6466, 0.5354, 0.6449, 0.5354, 0.6449, 0.5354, 0.6449, 0.5354, 0.6449, 0.531, 0.6452, 0.531, 0.6452, 0.5394, 0.6457, 0.5388, 0.6464, 0.5388, 0.6464, 0.5394, 0.6457, 0.5353, 0.6442, 0.5354, 0.6449, 0.531, 0.6452, 0.5309, 0.6445, 0.5355, 0.6466, 0.5355, 0.6466, 0.5388, 0.6464, 0.5388, 0.6464, 0.5135, 0.6597, 0.5119, 0.6611, 0.5116, 0.6603, 0.5133, 0.6589])
me_right_wrist.materials.append(mat_material_004)
me_right_wrist.materials.append(mat_none_009)
me_right_wrist.update()
me_right_wrist.normals_split_custom_set([tuple(v) for v in zip(*[iter([-0.4076, 0.005403, -0.9132, -0.4076, 0.005403, -0.9132, -0.4076, 0.005403, -0.9132, -0.4076, 0.005403, -0.9132, -0.5767, 0.7738, 0.262, -0.5767, 0.7738, 0.262, -0.5767, 0.7738, 0.262, -0.5767, 0.7738, 0.262, 0.4076, -0.005403, 0.9132, 0.4076, -0.005403, 0.9132, 0.4076, -0.005403, 0.9132, 0.4076, -0.005403, 0.9132, -0.5767, 0.7738, 0.262, -0.5767, 0.7738, 0.262, -0.5767, 0.7738, 0.262, -0.5767, 0.7738, 0.262, 0.5767, -0.7738, -0.262, 0.5767, -0.7738, -0.262, 0.5767, -0.7738, -0.262, 0.5767, -0.7738, -0.262, 0.5767, -0.7738, -0.262, 0.5767, -0.7738, -0.262, 0.5767, -0.7738, -0.262, 0.5767, -0.7738, -0.262, 0.5767, -0.7738, -0.262, 0.5767, -0.7738, -0.262, 0.5767, -0.7738, -0.262, 0.5767, -0.7738, -0.262, -0.4076, 0.005403, -0.9132, -0.4076, 0.005403, -0.9132, -0.4076, 0.005403, -0.9132, -0.4076, 0.005403, -0.9132, 0.4076, -0.005403, 0.9132, 0.4076, -0.005403, 0.9132, 0.4076, -0.005402, 0.9132, 0.4076, -0.005402, 0.9132, -0.5767, 0.7738, 0.262, -0.5767, 0.7738, 0.262, -0.5767, 0.7738, 0.262, -0.5767, 0.7738, 0.262, 0.4076, -0.005402, 0.9132, 0.4076, -0.005402, 0.9132, 0.4076, -0.005403, 0.9132, 0.4076, -0.005403, 0.9132, -0.5767, 0.7738, 0.262, -0.5767, 0.7738, 0.262, -0.5767, 0.7738, 0.262, -0.5767, 0.7738, 0.262, -0.4076, 0.005403, -0.9132, -0.4076, 0.005403, -0.9132, -0.4076, 0.005404, -0.9132, -0.4076, 0.005404, -0.9132, 0.4076, -0.005403, 0.9132, 0.4076, -0.005403, 0.9132, 0.4076, -0.005404, 0.9132, 0.4076, -0.005404, 0.9132, -0.5767, 0.7738, 0.262, -0.5767, 0.7738, 0.262, -0.5767, 0.7738, 0.262, -0.5767, 0.7738, 0.262, 0.5767, -0.7738, -0.262, 0.5767, -0.7738, -0.262, 0.5767, -0.7738, -0.262, 0.5767, -0.7738, -0.262, -0.4076, 0.005403, -0.9132, -0.4076, 0.005403, -0.9132, -0.4076, 0.005403, -0.9132, -0.4076, 0.005403, -0.9132, -0.5767, 0.7738, 0.262, -0.5767, 0.7738, 0.262, -0.5767, 0.7738, 0.262, -0.5767, 0.7738, 0.262, 0.5767, -0.7738, -0.262, 0.5767, -0.7738, -0.262, 0.5767, -0.7738, -0.262, 0.5767, -0.7738, -0.262, -0.4076, 0.005403, -0.9132, -0.4076, 0.005403, -0.9132, -0.4076, 0.005403, -0.9132, -0.4076, 0.005403, -0.9132, 0.5767, -0.7738, -0.262, 0.5767, -0.7738, -0.262, 0.5767, -0.7738, -0.262, 0.5767, -0.7738, -0.262, 0.4076, -0.005404, 0.9132, 0.4076, -0.005404, 0.9132, 0.4076, -0.005402, 0.9132, 0.4076, -0.005402, 0.9132, -0.5767, 0.7738, 0.262, -0.5767, 0.7738, 0.262, -0.5767, 0.7738, 0.262, -0.5767, 0.7738, 0.262, 0.4076, -0.005402, 0.9132, 0.4076, -0.005402, 0.9132, 0.4076, -0.005401, 0.9132, 0.4076, -0.005401, 0.9132, -0.5767, 0.7738, 0.262, -0.5767, 0.7738, 0.262, -0.5767, 0.7738, 0.262, -0.5767, 0.7738, 0.262, -0.4076, 0.005403, -0.9132, -0.4076, 0.005403, -0.9132, -0.4076, 0.005402, -0.9132, -0.4076, 0.005402, -0.9132, 0.708, 0.6334, -0.3123, 0.708, 0.6334, -0.3123, 0.708, 0.6334, -0.3123, 0.708, 0.6334, -0.3123, -0.4076, 0.005402, -0.9132, -0.4076, 0.005402, -0.9132, -0.4076, 0.005403, -0.9132, -0.4076, 0.005403, -0.9132, 0.5767, -0.7738, -0.262, 0.5767, -0.7738, -0.262, 0.5767, -0.7738, -0.262, 0.5767, -0.7738, -0.262, 0.4076, -0.005401, 0.9132, 0.4076, -0.005401, 0.9132, 0.4076, -0.005403, 0.9132, 0.4076, -0.005403, 0.9132, 0.5767, -0.7738, -0.262, 0.5767, -0.7738, -0.262, 0.5767, -0.7738, -0.262, 0.5767, -0.7738, -0.262, 0.4076, -0.005403, 0.9132, 0.4076, -0.005403, 0.9132, 0.4076, -0.005402, 0.9132, 0.4076, -0.005402, 0.9132, -0.4076, 0.005404, -0.9132, -0.4076, 0.005404, -0.9132, -0.4076, 0.005401, -0.9132, -0.4076, 0.005401, -0.9132, 0.5767, -0.7738, -0.262, 0.5767, -0.7738, -0.262, 0.5767, -0.7738, -0.262, 0.5767, -0.7738, -0.262, -0.708, -0.6334, 0.3123, -0.708, -0.6334, 0.3123, -0.708, -0.6334, 0.3123, -0.708, -0.6334, 0.3123, -0.4076, 0.005401, -0.9132, -0.4076, 0.005401, -0.9132, -0.4076, 0.005398, -0.9132, -0.4076, 0.005398, -0.9132, 0.4076, -0.005402, 0.9132, 0.4076, -0.005402, 0.9132, 0.4076, -0.005399, 0.9132, 0.4076, -0.005399, 0.9132, -0.5767, 0.7738, 0.262, -0.5767, 0.7738, 0.262, -0.5767, 0.7738, 0.262, -0.5767, 0.7738, 0.262, 0.03035, -0.999, 0.03371, 0.03035, -0.999, 0.03371, 0.03035, -0.999, 0.03371, 0.03035, -0.999, 0.03371, 0.03035, -0.999, 0.03371, 0.03035, -0.999, 0.03371, 0.03036, -0.999, 0.03371, 0.03036, -0.999, 0.03371, 0.7431, 5.622e-08, -0.6691, 0.7431, 5.622e-08, -0.6691, 0.7431, 3.371e-09, -0.6691, 0.7431, 3.371e-09, -0.6691, -0.7431, 0.0, 0.6691, -0.7431, -4e-08, 0.6691, -0.7431, -4e-08, 0.6691, -0.7431, 0.0, 0.6691, -0.03035, 0.999, -0.03371, -0.03035, 0.999, -0.03371, -0.03035, 0.999, -0.03371, -0.03035, 0.999, -0.03371, -0.03035, 0.999, -0.03371, -0.03035, 0.999, -0.03371, -0.03035, 0.999, -0.03371, -0.03035, 0.999, -0.03371, 0.7431, 5.622e-08, -0.6691, 0.7431, 5.622e-08, -0.6691, 0.7431, 6.295e-08, -0.6691, 0.7431, 6.295e-08, -0.6691, -0.7431, -4e-08, 0.6691, -0.7431, -4e-08, 0.6691, -0.7431, -4e-08, 0.6691, -0.7431, -4e-08, 0.6691, -0.03035, 0.999, -0.03371, -0.03035, 0.999, -0.03371, -0.03035, 0.999, -0.03371, -0.03035, 0.999, -0.03371, -0.03035, 0.999, -0.03371, -0.03035, 0.999, -0.03371, -0.03036, 0.999, -0.03371, -0.03036, 0.999, -0.03371, 0.03036, -0.999, 0.03371, 0.03036, -0.999, 0.03371, 0.03036, -0.999, 0.03371, 0.03036, -0.999, 0.03371, 0.7431, 6.295e-08, -0.6691, 0.7431, 6.295e-08, -0.6691, 0.7431, 1.189e-07, -0.6691, 0.7431, 1.189e-07, -0.6691, -0.7431, -4e-08, 0.6691, -0.7431, -4e-08, 0.6691, -0.7431, 6.399e-08, 0.6691, -0.7431, 6.399e-08, 0.6691, 0.7431, 3.371e-09, -0.6691, 0.7431, 3.371e-09, -0.6691, 0.7431, 5.632e-08, -0.6691, 0.7431, 5.632e-08, -0.6691, 0.7431, 2.879e-07, -0.6691, 0.7431, 2.879e-07, -0.6691, 0.7431, 3.838e-07, -0.6691, 0.7431, 3.838e-07, -0.6691, 0.7431, 1.189e-07, -0.6691, 0.7431, 1.189e-07, -0.6691, 0.7431, 2.879e-07, -0.6691, 0.7431, 2.879e-07, -0.6691, -0.7431, 6.399e-08, 0.6691, -0.7431, 6.399e-08, 0.6691, -0.7431, 6.399e-08, 0.6691, -0.7431, 6.399e-08, 0.6691, 0.03036, -0.999, 0.03371, 0.03036, -0.999, 0.03371, 0.03036, -0.999, 0.03371, 0.03036, -0.999, 0.03371, 0.7431, 5.632e-08, -0.6691, 0.7431, 5.632e-08, -0.6691, 0.7431, 5.842e-08, -0.6691, 0.7431, 5.842e-08, -0.6691, -0.03035, 0.999, -0.03371, -0.03035, 0.999, -0.03371, -0.03035, 0.999, -0.03371, -0.03035, 0.999, -0.03371, -0.7431, 0.0, 0.6691, -0.7431, 0.0, 0.6691, -0.7431, 0.0, 0.6691, -0.7431, 0.0, 0.6691, 0.03035, -0.999, 0.03371, 0.03035, -0.999, 0.03371, 0.03035, -0.999, 0.03371, 0.03035, -0.999, 0.03371, 0.7431, 5.842e-08, -0.6691, 0.7431, 5.842e-08, -0.6691, 0.7431, -2.15e-08, -0.6691, 0.7431, -2.15e-08, -0.6691, 0.03035, -0.999, 0.03371, 0.03035, -0.999, 0.03371, 0.03035, -0.999, 0.03371, 0.03035, -0.999, 0.03371, -0.03035, 0.999, -0.03371, -0.03035, 0.999, -0.03371, -0.03035, 0.999, -0.03371, -0.03035, 0.999, -0.03371, -0.7431, 0.0, 0.6691, -0.7431, 0.0, 0.6691, -0.7431, -4.301e-08, 0.6691, -0.7431, -4.301e-08, 0.6691, 0.6684, 0.04536, 0.7424, 0.6684, 0.04536, 0.7424, 0.6684, 0.04536, 0.7424, 0.6684, 0.04536, 0.7424, 0.03035, -0.999, 0.03371, 0.03035, -0.999, 0.03371, 0.03035, -0.999, 0.03371, 0.03035, -0.999, 0.03371, -0.03035, 0.999, -0.03371, -0.03035, 0.999, -0.03371, -0.03035, 0.999, -0.03371, -0.03035, 0.999, -0.03371, -0.7431, -4.301e-08, 0.6691, -0.7431, -4.301e-08, 0.6691, -0.7431, -8.601e-08, 0.6691, -0.7431, -8.601e-08, 0.6691, -0.6684, -0.04536, -0.7424, -0.6684, -0.04536, -0.7424, -0.6684, -0.04536, -0.7424, -0.6684, -0.04536, -0.7424, -0.03036, 0.999, -0.03371, -0.03036, 0.999, -0.03371, -0.03036, 0.999, -0.03372, -0.03036, 0.999, -0.03372, 0.03036, -0.999, 0.03371, 0.03036, -0.999, 0.03371, 0.03036, -0.999, 0.03372, 0.03036, -0.999, 0.03372, -0.7431, 6.399e-08, 0.6691, -0.7431, 6.399e-08, 0.6691, -0.7431, 0.0, 0.6691, -0.7431, 0.0, 0.6691, -0.4076, 0.005402, -0.9132, -0.4076, 0.005402, -0.9132, -0.4076, 0.005402, -0.9132, -0.4076, 0.005402, -0.9132, -0.708, -0.6334, 0.3123, -0.708, -0.6334, 0.3123, -0.708, -0.6334, 0.3123, -0.708, -0.6334, 0.3123, 0.4076, -0.005403, 0.9132, 0.4076, -0.005403, 0.9132, 0.4076, -0.005403, 0.9132, 0.4076, -0.005403, 0.9132, -0.5767, 0.7738, 0.262, -0.5767, 0.7738, 0.262, -0.5767, 0.7738, 0.262, -0.5767, 0.7738, 0.262, 0.5767, -0.7738, -0.262, 0.5767, -0.7738, -0.262, 0.5767, -0.7738, -0.262, 0.5767, -0.7738, -0.262, 0.708, 0.6334, -0.3123, 0.708, 0.6334, -0.3123, 0.708, 0.6334, -0.3123, 0.708, 0.6334, -0.3123, -0.4076, 0.005402, -0.9132, -0.4076, 0.005402, -0.9132, -0.4076, 0.005402, -0.9132, -0.4076, 0.005402, -0.9132, 0.708, 0.6334, -0.3123, 0.708, 0.6334, -0.3123, 0.708, 0.6334, -0.3123, 0.708, 0.6334, -0.3123, 0.4076, -0.005402, 0.9132, 0.4076, -0.005402, 0.9132, 0.4076, -0.005402, 0.9132, 0.4076, -0.005402, 0.9132, 0.5767, -0.7738, -0.262, 0.5767, -0.7738, -0.262, 0.5767, -0.7738, -0.262, 0.5767, -0.7738, -0.262, -0.5767, 0.7738, 0.262, -0.5767, 0.7738, 0.262, -0.5767, 0.7738, 0.262, -0.5767, 0.7738, 0.262, -0.708, -0.6334, 0.3123, -0.708, -0.6334, 0.3123, -0.708, -0.6334, 0.3123, -0.708, -0.6334, 0.3123, 0.03035, -0.999, 0.03371, 0.03035, -0.999, 0.03371, 0.03035, -0.999, 0.03371, 0.03035, -0.999, 0.03371, -0.7431, 5.145e-07, 0.6691, -0.7431, 5.145e-07, 0.6691, -0.7431, 7.17e-07, 0.6691, -0.7431, 7.17e-07, 0.6691, 0.7431, -8.903e-08, -0.6691, 0.7431, -8.903e-08, -0.6691, 0.7431, -1.143e-07, -0.6691, 0.7431, -1.143e-07, -0.6691, -0.7431, 5.145e-07, 0.6691, -0.7431, 5.145e-07, 0.6691, -0.7431, 3.12e-07, 0.6691, -0.7431, 3.12e-07, 0.6691, -0.03035, 0.999, -0.03371, -0.03035, 0.999, -0.03371, -0.03035, 0.999, -0.03371, -0.03035, 0.999, -0.03371, 0.6684, 0.04536, 0.7424, 0.6684, 0.04536, 0.7424, 0.6684, 0.04536, 0.7424, 0.6684, 0.04536, 0.7424, -0.6684, -0.04536, -0.7424, -0.6684, -0.04536, -0.7424, -0.6684, -0.04536, -0.7424, -0.6684, -0.04536, -0.7424, -0.03035, 0.999, -0.03371, -0.03035, 0.999, -0.03371, -0.03035, 0.999, -0.03371, -0.03035, 0.999, -0.03371, 0.03035, -0.999, 0.03371, 0.03035, -0.999, 0.03371, 0.03035, -0.999, 0.03371, 0.03035, -0.999, 0.03371, 0.7431, -8.903e-08, -0.6691, 0.7431, -8.903e-08, -0.6691, 0.7431, -6.373e-08, -0.6691, 0.7431, -6.373e-08, -0.6691, 0.7431, 4.078e-08, -0.6691, 0.7431, 4.078e-08, -0.6691, 0.7431, 4.078e-08, -0.6691, 0.7431, 4.078e-08, -0.6691, 0.6684, 0.04536, 0.7424, 0.6684, 0.04536, 0.7424, 0.6684, 0.04536, 0.7424, 0.6684, 0.04536, 0.7424, -0.7431, 0.0, 0.6691, -0.7431, 0.0, 0.6691, -0.7431, 0.0, 0.6691, -0.7431, 0.0, 0.6691, 0.03035, -0.999, 0.03371, 0.03035, -0.999, 0.03371, 0.03035, -0.999, 0.03371, 0.03035, -0.999, 0.03371, -0.03035, 0.999, -0.03371, -0.03035, 0.999, -0.03371, -0.03035, 0.999, -0.03371, -0.03035, 0.999, -0.03371, -0.6684, -0.04536, -0.7424, -0.6684, -0.04536, -0.7424, -0.6684, -0.04536, -0.7424, -0.6684, -0.04536, -0.7424, 0.4076, -0.005403, 0.9132, 0.4076, -0.005403, 0.9132, 0.4076, -0.005403, 0.9132, 0.4076, -0.005403, 0.9132, 0.5767, -0.7738, -0.262, 0.5767, -0.7738, -0.262, 0.5767, -0.7738, -0.262, 0.5767, -0.7738, -0.262, -0.4076, 0.005403, -0.9132, -0.4076, 0.005403, -0.9132, -0.4076, 0.005403, -0.9132, -0.4076, 0.005403, -0.9132, 0.5767, -0.7738, -0.262, 0.5767, -0.7738, -0.262, 0.5767, -0.7738, -0.262, 0.5767, -0.7738, -0.262, -0.5767, 0.7738, 0.262, -0.5767, 0.7738, 0.262, -0.5767, 0.7738, 0.262, -0.5767, 0.7738, 0.262, -0.5767, 0.7738, 0.262, -0.5767, 0.7738, 0.262, -0.5767, 0.7738, 0.262, -0.5767, 0.7738, 0.262, -0.5767, 0.7738, 0.262, -0.5767, 0.7738, 0.262, -0.5767, 0.7738, 0.262, -0.5767, 0.7738, 0.262, 0.4076, -0.005403, 0.9132, 0.4076, -0.005402, 0.9132, 0.4076, -0.005402, 0.9132, 0.4076, -0.005403, 0.9132, -0.4076, 0.005403, -0.9132, -0.4076, 0.005402, -0.9132, -0.4076, 0.005402, -0.9132, -0.4076, 0.005403, -0.9132, 0.5767, -0.7738, -0.262, 0.5767, -0.7738, -0.262, 0.5767, -0.7738, -0.262, 0.5767, -0.7738, -0.262, -0.4076, 0.005402, -0.9132, -0.4076, 0.005406, -0.9132, -0.4076, 0.005406, -0.9132, -0.4076, 0.005402, -0.9132, 0.5767, -0.7738, -0.262, 0.5767, -0.7738, -0.262, 0.5767, -0.7738, -0.262, 0.5767, -0.7738, -0.262, 0.4076, -0.005402, 0.9132, 0.4076, -0.0054, 0.9132, 0.4076, -0.0054, 0.9132, 0.4076, -0.005402, 0.9132, -0.4076, 0.005403, -0.9132, -0.4076, 0.005402, -0.9132, -0.4076, 0.005402, -0.9132, -0.4076, 0.005403, -0.9132, 0.5767, -0.7738, -0.262, 0.5767, -0.7738, -0.262, 0.5767, -0.7738, -0.262, 0.5767, -0.7738, -0.262, -0.5767, 0.7738, 0.262, -0.5767, 0.7738, 0.262, -0.5767, 0.7738, 0.262, -0.5767, 0.7738, 0.262, 0.4076, -0.005403, 0.9132, 0.4076, -0.005402, 0.9132, 0.4076, -0.005402, 0.9132, 0.4076, -0.005403, 0.9132, 0.5767, -0.7738, -0.262, 0.5767, -0.7738, -0.262, 0.5767, -0.7738, -0.262, 0.5767, -0.7738, -0.262, -0.5767, 0.7738, 0.262, -0.5767, 0.7738, 0.262, -0.5767, 0.7738, 0.262, -0.5767, 0.7738, 0.262, 0.4076, -0.005402, 0.9132, 0.4076, -0.005401, 0.9132, 0.4076, -0.005401, 0.9132, 0.4076, -0.005402, 0.9132, -0.5767, 0.7738, 0.262, -0.5767, 0.7738, 0.262, -0.5767, 0.7738, 0.262, -0.5767, 0.7738, 0.262, -0.4076, 0.005402, -0.9132, -0.4076, 0.005403, -0.9132, -0.4076, 0.005403, -0.9132, -0.4076, 0.005402, -0.9132, 0.4311, -0.8804, -0.1976, 0.4311, -0.8804, -0.1976, 0.4311, -0.8804, -0.1976, 0.4311, -0.8804, -0.1976, -0.4076, 0.005403, -0.9132, -0.4076, 0.005405, -0.9132, -0.4076, 0.005405, -0.9132, -0.4076, 0.005403, -0.9132, 0.5767, -0.7738, -0.262, 0.5767, -0.7738, -0.262, 0.5767, -0.7738, -0.262, 0.5767, -0.7738, -0.262, 0.4076, -0.005401, 0.9132, 0.4076, -0.005401, 0.9132, 0.4076, -0.005401, 0.9132, 0.4076, -0.005401, 0.9132, -0.708, -0.6334, 0.3123, -0.708, -0.6334, 0.3123, -0.708, -0.6334, 0.3123, -0.708, -0.6334, 0.3123, 0.2651, -0.1261, 0.9559, 0.2651, -0.1261, 0.9559, 0.2651, -0.1261, 0.9559, 0.2651, -0.1261, 0.9559, -0.7011, 0.6389, 0.3167, -0.7011, 0.6389, 0.3167, -0.7011, 0.6389, 0.3167, -0.7011, 0.6389, 0.3167, -0.5351, -0.1155, -0.8369, -0.5351, -0.1155, -0.8369, -0.5351, -0.1155, -0.8369, -0.5351, -0.1155, -0.8369, -0.2874, 0.9484, 0.1339, -0.2874, 0.9484, 0.1339, -0.2874, 0.9484, 0.1339, -0.2874, 0.9484, 0.1339, -0.4076, 0.005406, -0.9132, -0.4076, 0.005409, -0.9131, -0.4076, 0.005409, -0.9131, -0.4076, 0.005406, -0.9132, 0.4076, -0.0054, 0.9132, 0.4076, -0.005397, 0.9132, 0.4076, -0.005397, 0.9132, 0.4076, -0.0054, 0.9132, -0.5767, 0.7738, 0.262, -0.5767, 0.7738, 0.262, -0.5767, 0.7738, 0.262, -0.5767, 0.7738, 0.262, 0.708, 0.6334, -0.3123, 0.708, 0.6334, -0.3123, 0.708, 0.6334, -0.3123, 0.708, 0.6334, -0.3123, 0.6326, 0.22, 0.7426, 0.6326, 0.22, 0.7426, 0.6326, 0.22, 0.7426, 0.6326, 0.22, 0.7426, -0.1294, 0.2301, -0.9645, -0.1294, 0.2301, -0.9645, -0.1294, 0.2301, -0.9645, -0.1294, 0.2301, -0.9645, 0.7907, -0.4982, -0.3559, 0.7907, -0.4982, -0.3559, 0.7907, -0.4982, -0.3559, 0.7907, -0.4982, -0.3559, -0.01558, 0.9988, -0.047, -0.01558, 0.9988, -0.047, -0.01558, 0.9988, -0.047, -0.01558, 0.9988, -0.047, -0.01558, 0.9988, -0.047, -0.01558, 0.9988, -0.047, -0.01558, 0.9988, -0.047, -0.01558, 0.9988, -0.047, -0.7425, -0.01711, 0.6696, -0.7425, -0.01711, 0.6696, -0.7425, -0.01711, 0.6696, -0.7425, -0.01711, 0.6696, 0.7425, 0.01711, -0.6696, 0.7425, 0.01711, -0.6696, 0.7425, 0.01711, -0.6696, 0.7425, 0.01711, -0.6696, 0.01558, -0.9988, 0.047, 0.01558, -0.9988, 0.047, 0.01558, -0.9988, 0.047, 0.01558, -0.9988, 0.047, 0.01558, -0.9988, 0.047, 0.01558, -0.9988, 0.04701, 0.01558, -0.9988, 0.04701, 0.01558, -0.9988, 0.047, -0.7425, -0.01711, 0.6696, -0.7425, -0.01711, 0.6696, -0.7425, -0.01711, 0.6696, -0.7425, -0.01711, 0.6696, 0.7425, 0.01711, -0.6696, 0.7425, 0.01711, -0.6696, 0.7425, 0.01711, -0.6696, 0.7425, 0.01711, -0.6696, 0.01558, -0.9988, 0.047, 0.01558, -0.9988, 0.047, 0.01558, -0.9988, 0.047, 0.01558, -0.9988, 0.047, 0.01558, -0.9988, 0.04701, 0.01558, -0.9988, 0.04701, 0.01558, -0.9988, 0.04701, 0.01558, -0.9988, 0.04701, -0.01558, 0.9988, -0.047, -0.01558, 0.9988, -0.047, -0.01558, 0.9988, -0.047, -0.01558, 0.9988, -0.047, -0.7425, -0.01711, 0.6696, -0.7425, -0.01711, 0.6696, -0.7425, -0.01711, 0.6696, -0.7425, -0.01711, 0.6696, 0.7425, 0.01711, -0.6696, 0.7425, 0.01711, -0.6696, 0.7425, 0.01711, -0.6696, 0.7425, 0.01711, -0.6696, -0.7425, -0.01711, 0.6696, -0.7425, -0.01711, 0.6696, -0.7425, -0.01711, 0.6696, -0.7425, -0.01711, 0.6696, -0.7316, -0.01569, 0.6816, -0.7316, -0.01569, 0.6816, -0.7316, -0.01569, 0.6816, -0.7316, -0.01569, 0.6816, -0.7425, -0.01711, 0.6696, -0.7425, -0.01711, 0.6696, -0.7425, -0.01711, 0.6696, -0.7425, -0.01711, 0.6696, 0.7425, 0.01711, -0.6696, 0.7425, 0.01711, -0.6696, 0.7425, 0.01711, -0.6696, 0.7425, 0.01711, -0.6696, -0.01558, 0.9988, -0.047, -0.01558, 0.9988, -0.04701, -0.01558, 0.9988, -0.04701, -0.01558, 0.9988, -0.047, -0.7425, -0.01711, 0.6696, -0.7425, -0.01711, 0.6696, -0.7425, -0.01711, 0.6696, -0.7425, -0.01711, 0.6696, 0.01558, -0.9988, 0.047, 0.01558, -0.9988, 0.04701, 0.01558, -0.9988, 0.04701, 0.01558, -0.9988, 0.047, 0.7425, 0.01711, -0.6696, 0.7425, 0.01711, -0.6696, 0.7425, 0.01711, -0.6696, 0.7425, 0.01711, -0.6696, -0.01558, 0.9988, -0.047, -0.01558, 0.9988, -0.04701, -0.01558, 0.9988, -0.04701, -0.01558, 0.9988, -0.047, -0.8099, -0.02309, 0.5861, -0.8099, -0.02309, 0.5861, -0.8099, -0.02309, 0.5861, -0.8099, -0.02309, 0.5861, -0.01558, 0.9988, -0.04701, -0.01981, 0.9985, -0.05103, -0.02369, 0.9982, -0.05439, -0.01558, 0.9988, -0.04701, 0.01558, -0.9988, 0.04701, 0.01558, -0.9988, 0.04701, 0.01558, -0.9988, 0.04701, 0.01558, -0.9988, 0.04701, 0.7425, 0.01711, -0.6696, 0.7386, 0.0164, -0.674, 0.7404, 0.01674, -0.6719, 0.7425, 0.01711, -0.6696, -0.6807, -0.0615, -0.73, -0.6807, -0.0615, -0.73, -0.6807, -0.0615, -0.73, -0.6807, -0.0615, -0.73, -0.01981, 0.9985, -0.05103, -0.02385, 0.9982, -0.05488, -0.02385, 0.9982, -0.05488, -0.02369, 0.9982, -0.05439, -0.06513, -0.9971, -0.03991, -0.06513, -0.9971, -0.03991, -0.06513, -0.9971, -0.03991, -0.06513, -0.9971, -0.03991, 0.7386, 0.0164, -0.674, 0.7384, 0.01638, -0.6741, 0.7384, 0.01638, -0.6741, 0.7404, 0.01674, -0.6719, 0.6807, 0.0615, 0.73, 0.6807, 0.0615, 0.73, 0.6807, 0.0615, 0.73, 0.6807, 0.0615, 0.73, 0.03625, -0.997, 0.06795, 0.03625, -0.997, 0.06795, 0.03625, -0.997, 0.06795, 0.03625, -0.997, 0.06795, 0.1326, 0.9849, 0.1112, 0.1326, 0.9849, 0.1112, 0.1326, 0.9849, 0.1112, 0.1326, 0.9849, 0.1112, 0.858, 0.02908, -0.5128, 0.858, 0.02908, -0.5128, 0.858, 0.02908, -0.5128, 0.858, 0.02908, -0.5128, 0.4076, -0.005402, 0.9132, 0.4076, -0.005402, 0.9132, 0.4076, -0.005402, 0.9132, 0.4076, -0.005402, 0.9132, 0.708, 0.6334, -0.3123, 0.708, 0.6334, -0.3123, 0.708, 0.6334, -0.3123, 0.708, 0.6334, -0.3123, -0.4076, 0.005402, -0.9132, -0.4076, 0.005402, -0.9132, -0.4076, 0.005402, -0.9132, -0.4076, 0.005402, -0.9132, 0.5767, -0.7738, -0.262, 0.5767, -0.7738, -0.262, 0.5767, -0.7738, -0.262, 0.5767, -0.7738, -0.262, -0.5767, 0.7738, 0.262, -0.5767, 0.7738, 0.262, -0.5767, 0.7738, 0.262, -0.5767, 0.7738, 0.262, -0.708, -0.6334, 0.3123, -0.708, -0.6334, 0.3123, -0.708, -0.6334, 0.3123, -0.708, -0.6334, 0.3123, -0.4076, 0.005402, -0.9132, -0.4076, 0.005402, -0.9132, -0.4076, 0.005402, -0.9132, -0.4076, 0.005402, -0.9132, -0.5767, 0.7738, 0.262, -0.5767, 0.7738, 0.262, -0.5767, 0.7738, 0.262, -0.5767, 0.7738, 0.262, 0.708, 0.6334, -0.3123, 0.708, 0.6334, -0.3123, 0.708, 0.6334, -0.3123, 0.708, 0.6334, -0.3123, -0.01461, 0.9987, -0.048, -0.01461, 0.9987, -0.048, -0.012, 0.9989, -0.04464, -0.009607, 0.9991, -0.04151, 0.7449, 0.01811, -0.6669, 0.7475, 0.01768, -0.664, 0.7475, 0.01768, -0.664, 0.745, 0.01809, -0.6668, -0.7428, -0.01784, 0.6693, -0.7433, -0.01721, 0.6687, -0.7433, -0.01721, 0.6687, -0.7428, -0.01787, 0.6693, 0.745, 0.01809, -0.6668, 0.7424, 0.01852, -0.6697, 0.7424, 0.01852, -0.6697, 0.7449, 0.01811, -0.6669, 0.0143, -0.9988, 0.04642, 0.0143, -0.9988, 0.04642, 0.01461, -0.9988, 0.04736, 0.01463, -0.9988, 0.04742, -0.682, -0.06319, -0.7286, -0.682, -0.06319, -0.7286, -0.682, -0.06319, -0.7286, -0.682, -0.06319, -0.7286, 0.682, 0.06319, 0.7286, 0.682, 0.06319, 0.7286, 0.682, 0.06319, 0.7286, 0.682, 0.06319, 0.7286, 0.01461, -0.9988, 0.04736, 0.01495, -0.9987, 0.04836, 0.01495, -0.9987, 0.04836, 0.01463, -0.9988, 0.04742, -0.012, 0.9989, -0.04464, -0.009532, 0.9991, -0.04145, -0.009532, 0.9991, -0.04145, -0.009607, 0.9991, -0.04151, -0.7428, -0.01787, 0.6693, -0.7422, -0.0185, 0.6699, -0.7422, -0.0185, 0.6699, -0.7428, -0.01784, 0.6693, -0.7504, -0.01752, 0.6608, -0.7504, -0.01752, 0.6608, -0.7504, -0.01752, 0.6608, -0.7504, -0.01752, 0.6608, -0.682, -0.06319, -0.7286, -0.682, -0.06319, -0.7286, -0.682, -0.06319, -0.7286, -0.682, -0.06319, -0.7286, 0.7504, 0.01752, -0.6608, 0.7504, 0.01752, -0.6608, 0.7504, 0.01752, -0.6608, 0.7504, 0.01752, -0.6608, -0.00716, 0.9993, -0.0378, -0.00716, 0.9993, -0.0378, -0.00716, 0.9993, -0.0378, -0.00716, 0.9993, -0.0378, 0.00716, -0.9993, 0.0378, 0.00716, -0.9993, 0.0378, 0.00716, -0.9993, 0.0378, 0.00716, -0.9993, 0.0378, 0.682, 0.06319, 0.7286, 0.682, 0.06319, 0.7286, 0.682, 0.06319, 0.7286, 0.682, 0.06319, 0.7286, -0.168, 0.06077, 0.9839, -0.5364, 0.1952, 0.8211, -0.5634, 0.07119, 0.8231, 0.8045, -0.4462, 0.392, 0.5636, -0.3185, 0.7622, 0.5624, -0.2883, 0.7749, 0.8106, -0.4203, 0.4078, -0.8949, 0.4463, 8.467e-09, -0.9925, 0.1218, -1.686e-08, -0.9, 0.1091, 0.4219, -0.8207, 0.3896, 0.418, -0.168, 0.06077, 0.9839, -0.1696, 0.06162, 0.9836, 0.1922, -0.04908, 0.9801, 0.1853, -0.09014, 0.9785, -0.168, 0.06077, 0.9839, 0.1853, -0.09014, 0.9785, 0.1981, -0.1153, 0.9734, -0.4725, 0.3212, 0.8207, -0.5271, 0.2172, 0.8216, -0.1696, 0.06162, 0.9836, -0.9341, 0.357, -4.547e-07, -0.8234, 0.32, -0.4686, -0.8819, 0.1033, -0.4599, -0.9934, 0.1151, -3.381e-05, -0.7541, 0.4858, 0.442, -0.4851, 0.3163, 0.8152, -0.5647, 0.03987, 0.8244, -0.8786, 0.06548, 0.473, 0.5624, -0.2883, 0.7749, 0.5907, -0.1646, 0.7899, 0.8683, -0.2526, 0.4269, 0.8106, -0.4203, 0.4078, -0.1596, 0.04923, 0.986, -0.6268, 0.0861, 0.7744, -0.5647, 0.03987, 0.8244, -0.5271, 0.2172, 0.8216, -0.4725, 0.3212, 0.8207, -0.7326, 0.5133, 0.447, -0.8234, 0.32, 0.4685, -0.9, 0.1091, 0.4219, -0.8786, 0.06548, 0.473, -0.5647, 0.03987, 0.8244, -0.6268, 0.0861, 0.7744, -0.8207, 0.3896, 0.418, -0.9, 0.1091, 0.4219, -0.6268, 0.0861, 0.7744, -0.481, 0.2392, 0.8435, 0.8106, -0.4203, 0.4078, 0.8683, -0.2526, 0.4269, 0.959, -0.2835, -6.293e-06, 0.8881, -0.4596, -5.885e-06, -0.481, 0.2392, 0.8435, -0.6268, 0.0861, 0.7744, -0.104, 0.06403, 0.9925, -0.7541, 0.4858, 0.442, -0.8371, 0.293, 0.4619, -0.5364, 0.1952, 0.8211, -0.4851, 0.3163, 0.8152, -0.8822, 0.1091, 0.458, -0.9917, 0.1284, 0.0001992, -0.8215, 0.5702, -4.174e-06, -0.7326, 0.5133, 0.447, -0.8822, 0.1091, -0.4581, -0.9917, 0.1284, 0.0001992, -0.9457, 0.325, 2.126e-07, -0.8371, 0.293, -0.4619, -0.5634, 0.07119, 0.8231, -0.4725, 0.3212, 0.8207, -0.1696, 0.06162, 0.9836, -0.168, 0.06077, 0.9839, -0.7326, 0.5133, 0.447, -0.4725, 0.3212, 0.8207, -0.5634, 0.07119, 0.8231, -0.8822, 0.1091, 0.458, -0.5364, 0.1952, 0.8211, -0.168, 0.06077, 0.9839, -0.4851, 0.3163, 0.8152, -0.1698, 0.06204, -0.9835, -0.5271, 0.2172, -0.8216, -0.472, 0.3208, -0.8212, 0.5624, -0.2883, 0.7749, 0.5636, -0.3185, 0.7622, 0.1981, -0.1153, 0.9734, 0.1853, -0.09014, 0.9785, 0.1853, -0.09014, 0.9785, 0.1922, -0.04908, 0.9801, 0.5907, -0.1646, 0.7899, 0.5624, -0.2883, 0.7749, -0.5364, 0.1952, -0.8211, -0.4854, 0.3166, -0.8149, -0.1681, 0.06082, -0.9839, 0.6131, 0.02601, 0.7895, 0.5907, -0.1646, 0.7899, 0.1922, -0.04908, 0.9801, 0.1869, 0.01536, 0.9823, -0.6268, 0.0861, 0.7744, -0.1596, 0.04923, 0.986, -0.104, 0.06403, 0.9925, -0.8371, 0.293, 0.4619, -0.7541, 0.4858, 0.442, -0.8464, 0.5326, -8.862e-09, -0.9457, 0.325, 2.126e-07, -0.9925, 0.1218, -1.686e-08, -0.9975, 0.07126, -5.375e-08, -0.8786, 0.06548, 0.473, -0.9, 0.1091, 0.4219, -0.5647, 0.03987, 0.8244, -0.4851, 0.3163, 0.8152, -0.168, 0.06077, 0.9839, -0.1596, 0.04923, 0.986, -0.8786, 0.06548, 0.473, -0.9975, 0.07126, -5.375e-08, -0.8464, 0.5326, -8.862e-09, -0.7541, 0.4858, 0.442, -0.1698, 0.06204, -0.9835, -0.5718, 0.06817, -0.8176, -0.5271, 0.2172, -0.8216, -0.9917, 0.1284, 0.0001992, -0.8822, 0.1091, 0.458, -0.8371, 0.293, 0.4619, -0.9457, 0.325, 2.126e-07, -0.1246, 0.9919, 0.02339, 0.002607, 0.9997, 0.02348, -0.000752, 1.0, -6.055e-05, -0.1845, 0.9828, -6.589e-05, -0.1246, 0.9919, 0.02339, -0.1845, 0.9828, -6.589e-05, -0.3941, 0.919, 7.14e-08, -0.3488, 0.937, 0.01921, -0.3488, 0.937, 0.01921, -0.3941, 0.919, 7.14e-08, -0.4614, 0.8872, 1.021e-08, -0.5271, 0.2172, -0.8216, -0.8234, 0.32, -0.4686, -0.7331, 0.5134, -0.4461, -0.472, 0.3208, -0.8212, -0.8949, 0.4463, 8.467e-09, -0.8208, 0.3896, -0.4177, -0.9002, 0.1092, -0.4217, -0.9925, 0.1218, -1.686e-08, -0.1681, 0.06082, -0.9839, 0.1853, -0.09014, -0.9785, 0.1917, -0.04891, -0.9802, -0.1698, 0.06204, -0.9835, -0.1681, 0.06082, -0.9839, 0.1979, -0.1152, -0.9734, 0.1853, -0.09014, -0.9785, -0.9341, 0.357, -4.547e-07, -0.9934, 0.1151, -3.381e-05, -0.882, 0.1032, 0.4598, -0.8234, 0.32, 0.4685, -0.5634, 0.07119, -0.8231, -0.8822, 0.1091, -0.4581, -0.8371, 0.293, -0.4619, -0.5364, 0.1952, -0.8211, -0.7539, 0.4858, -0.4424, -0.8787, 0.06577, -0.4729, -0.5646, 0.04017, -0.8244, -0.4854, 0.3166, -0.8149, 0.5624, -0.2883, -0.7749, 0.8107, -0.4202, -0.4077, 0.8683, -0.2527, -0.4268, 0.5912, -0.1645, -0.7895, -0.7539, 0.4858, -0.4424, -0.4854, 0.3166, -0.8149, -0.5364, 0.1952, -0.8211, -0.8371, 0.293, -0.4619, 0.8107, -0.4202, -0.4077, 0.8881, -0.4596, -5.885e-06, 0.959, -0.2835, -6.293e-06, 0.8683, -0.2527, -0.4268, -0.8371, 0.293, -0.4619, -0.9457, 0.325, 2.126e-07, -0.8464, 0.5326, -8.862e-09, -0.7539, 0.4858, -0.4424, -0.8822, 0.1091, -0.4581, -0.7331, 0.5134, -0.4461, -0.8215, 0.5702, -4.174e-06, -0.9917, 0.1284, 0.0001992, -0.5634, 0.07119, -0.8231, -0.1681, 0.06082, -0.9839, -0.1698, 0.06204, -0.9835, -0.472, 0.3208, -0.8212, -0.7331, 0.5134, -0.4461, -0.8822, 0.1091, -0.4581, -0.5634, 0.07119, -0.8231, -0.472, 0.3208, -0.8212, -0.8822, 0.1091, 0.458, -0.5634, 0.07119, 0.8231, -0.5364, 0.1952, 0.8211, -0.8371, 0.293, 0.4619, -0.5634, 0.07119, -0.8231, -0.5364, 0.1952, -0.8211, -0.1681, 0.06082, -0.9839, 0.1853, -0.09014, -0.9785, 0.5624, -0.2883, -0.7749, 0.5912, -0.1645, -0.7895, 0.1917, -0.04891, -0.9802, -0.5718, 0.06814, 0.8176, -0.1696, 0.06162, 0.9836, -0.5271, 0.2172, 0.8216, -0.882, 0.1032, 0.4598, -0.5718, 0.06814, 0.8176, -0.5271, 0.2172, 0.8216, -0.8234, 0.32, 0.4685, -0.9925, 0.1218, -1.686e-08, -0.9002, 0.1092, -0.4217, -0.8787, 0.06577, -0.4729, -0.9975, 0.07126, -5.375e-08, -0.5646, 0.04017, -0.8244, -0.1597, 0.04938, -0.9859, -0.1681, 0.06082, -0.9839, -0.4854, 0.3166, -0.8149, -0.8787, 0.06577, -0.4729, -0.7539, 0.4858, -0.4424, -0.8464, 0.5326, -8.862e-09, -0.9975, 0.07126, -5.375e-08, -0.5718, 0.06817, -0.8176, -0.8819, 0.1033, -0.4599, -0.8234, 0.32, -0.4686, -0.5271, 0.2172, -0.8216, -0.8234, 0.32, 0.4685, -0.7326, 0.5133, 0.447, -0.8215, 0.5702, -4.174e-06, -0.9341, 0.357, -4.547e-07, -0.1248, 0.9919, -0.02339, -0.3488, 0.937, -0.01921, -0.3941, 0.919, 7.14e-08, -0.1845, 0.9828, -6.589e-05, -0.3488, 0.937, -0.01921, -0.4614, 0.8872, 1.021e-08, -0.3941, 0.919, 7.14e-08, -0.5137, 0.858, 0.001841, -0.5045, 0.837, -0.212, -0.4728, 0.7892, -0.3919, -0.5242, 0.8516, -0.0006878, -0.4728, 0.7892, -0.3919, -0.01786, 0.9096, -0.4151, -0.02096, 0.9998, 5.32e-06, -0.5242, 0.8516, -0.0006878, -0.5115, 0.8593, 0.001835, -0.3533, 0.9355, -7.386e-07, -0.5025, 0.8383, -0.2113, -0.505, 0.8405, 0.1964, -0.3533, 0.9355, -7.386e-07, -0.5115, 0.8593, 0.001835, -0.07563, -0.997, 0.0141, -0.04303, -0.9976, 0.05427, -0.05162, -0.9977, 0.04404, -0.07049, -0.9973, 0.02071, -0.4841, 0.507, 0.7131, -0.8794, 0.3613, 0.31, -0.9384, 0.004845, 0.3454, -0.761, 0.002807, 0.6487, -0.4841, 0.507, 0.7131, -0.317, 0.8962, 0.3105, -0.8794, 0.3613, 0.31, -0.6987, 0.07998, 0.7109, -0.6987, 0.07998, 0.7109, -0.3762, 0.07475, 0.9235, -0.3762, 0.07475, 0.9235, -0.07563, -0.997, -0.01409, -0.07049, -0.9973, -0.02071, -0.05163, -0.9977, -0.04405, -0.04303, -0.9976, -0.05427, -0.4841, 0.507, -0.7132, -0.761, 0.002806, -0.6487, -0.9384, 0.004844, -0.3454, -0.8794, 0.3613, -0.31, -0.4841, 0.507, -0.7132, -0.8794, 0.3613, -0.31, -0.317, 0.8961, -0.3105, -0.07049, -0.9973, -0.02071, -0.07563, -0.997, -0.01409, -0.07563, -0.997, 0.0141, -0.07049, -0.9973, 0.02071, -0.996, 0.08944, -1.091e-07, -0.996, 0.08944, -1.091e-07, -0.996, 0.08944, -1.091e-07, -0.996, 0.08944, -1.091e-07, -0.317, 0.8962, 0.3105, -0.317, 0.8961, -0.3105, -0.8794, 0.3613, -0.31, -0.8794, 0.3613, 0.31, -0.3762, 0.07474, -0.9235, -0.3762, 0.07473, -0.9235, -0.6987, 0.07998, -0.7109, -0.6987, 0.07998, -0.7109, -0.9384, 0.004845, 0.3454, -0.8794, 0.3613, 0.31, -0.8794, 0.3613, -0.31, -0.9384, 0.004844, -0.3454, -0.8215, 0.5702, -4.174e-06, -0.7331, 0.5134, -0.4461, -0.8234, 0.32, -0.4686, -0.9341, 0.357, -4.547e-07, 0.1666, -0.06016, -0.9842, 0.5637, -0.07009, -0.823, 0.5356, -0.1954, -0.8215, -0.8049, 0.4465, -0.3909, -0.8111, 0.4211, -0.406, -0.5634, 0.2888, -0.7741, -0.5633, 0.3186, -0.7623, 0.8927, -0.4506, -4.223e-08, 0.8221, -0.3826, -0.4217, 0.9005, -0.1073, -0.4214, 0.9925, -0.1218, -2.828e-08, 0.1666, -0.06016, -0.9842, -0.185, 0.08949, -0.9787, -0.1916, 0.04837, -0.9803, 0.1683, -0.06145, -0.9838, 0.1666, -0.06016, -0.9842, -0.1971, 0.1152, -0.9736, -0.185, 0.08949, -0.9787, 0.4716, -0.3219, -0.8209, 0.1683, -0.06145, -0.9838, 0.5265, -0.217, -0.822, 0.934, -0.3572, 1.565e-06, 0.994, -0.1091, 6.308e-06, 0.8823, -0.09857, 0.4602, 0.8234, -0.32, 0.4687, 0.7525, -0.4884, -0.4418, 0.879, -0.06388, -0.4725, 0.5674, -0.0375, -0.8226, 0.4848, -0.3174, -0.815, -0.5634, 0.2888, -0.7741, -0.8111, 0.4211, -0.406, -0.869, 0.2522, -0.4256, -0.5918, 0.1643, -0.7891, 0.162, -0.03963, -0.986, 0.5674, -0.0375, -0.8226, 0.6301, -0.07626, -0.7728, 0.5265, -0.217, -0.822, 0.8234, -0.32, -0.4686, 0.7304, -0.5175, -0.4458, 0.4716, -0.3219, -0.8209, 0.9005, -0.1073, -0.4214, 0.6301, -0.07626, -0.7728, 0.5674, -0.0375, -0.8226, 0.879, -0.06388, -0.4725, 0.8221, -0.3826, -0.4217, 0.476, -0.21, -0.854, 0.6301, -0.07626, -0.7728, 0.9005, -0.1073, -0.4214, -0.8111, 0.4211, -0.406, -0.8881, 0.4597, -5.714e-06, -0.9592, 0.2826, -6.923e-06, -0.869, 0.2522, -0.4256, 0.476, -0.21, -0.854, 0.1045, -0.04011, -0.9937, 0.6301, -0.07626, -0.7728, 0.7525, -0.4884, -0.4418, 0.4848, -0.3174, -0.815, 0.5356, -0.1954, -0.8215, 0.837, -0.2935, -0.4619, 0.8826, -0.106, -0.4581, 0.7304, -0.5175, -0.4458, 0.8174, -0.576, -1.923e-07, 0.9922, -0.1243, 2.928e-06, 0.8826, -0.106, 0.4581, 0.837, -0.2935, 0.4619, 0.9456, -0.3253, -3.063e-07, 0.9922, -0.1243, 2.928e-06, 0.5637, -0.07009, -0.823, 0.1666, -0.06016, -0.9842, 0.1683, -0.06145, -0.9838, 0.4716, -0.3219, -0.8209, 0.7304, -0.5175, -0.4458, 0.8826, -0.106, -0.4581, 0.5637, -0.07009, -0.823, 0.4716, -0.3219, -0.8209, 0.5356, -0.1954, -0.8215, 0.4848, -0.3174, -0.815, 0.1666, -0.06016, -0.9842, 0.1684, -0.06146, 0.9838, 0.4716, -0.3219, 0.8209, 0.5265, -0.217, 0.822, -0.5634, 0.2888, -0.7741, -0.185, 0.08949, -0.9787, -0.1971, 0.1152, -0.9736, -0.5633, 0.3186, -0.7623, -0.185, 0.08949, -0.9787, -0.5634, 0.2888, -0.7741, -0.5918, 0.1643, -0.7891, -0.1916, 0.04837, -0.9803, 0.5356, -0.1954, 0.8215, 0.1666, -0.06008, 0.9842, 0.4848, -0.3174, 0.815, -0.6151, -0.02637, -0.788, -0.1874, -0.0169, -0.9821, -0.1916, 0.04837, -0.9803, -0.5918, 0.1643, -0.7891, 0.6301, -0.07626, -0.7728, 0.1045, -0.04011, -0.9937, 0.162, -0.03963, -0.986, 0.837, -0.2935, -0.4619, 0.9456, -0.3253, -3.063e-07, 0.8442, -0.536, 2.843e-06, 0.7525, -0.4884, -0.4418, 0.9925, -0.1218, -2.828e-08, 0.9005, -0.1073, -0.4214, 0.879, -0.06388, -0.4725, 0.9977, -0.06789, -8.802e-08, 0.5674, -0.0375, -0.8226, 0.162, -0.03963, -0.986, 0.1666, -0.06016, -0.9842, 0.4848, -0.3174, -0.815, 0.879, -0.06388, -0.4725, 0.7525, -0.4884, -0.4418, 0.8442, -0.536, 2.843e-06, 0.9977, -0.06789, -8.802e-08, 0.1684, -0.06146, 0.9838, 0.5265, -0.217, 0.822, 0.5716, -0.06615, 0.8179, 0.9922, -0.1243, 2.928e-06, 0.9456, -0.3253, -3.063e-07, 0.837, -0.2935, -0.4619, 0.8826, -0.106, -0.4581, 0.1195, -0.9928, 8.549e-07, 0.1845, -0.9828, -7.469e-10, 0.0001531, -1.0, -1.728e-06, -0.003251, -1.0, -1.634e-06, 0.1195, -0.9928, 8.549e-07, 0.3396, -0.9406, 3.396e-06, 0.3782, -0.9257, -1.015e-12, 0.1845, -0.9828, -7.469e-10, 0.3396, -0.9406, 3.396e-06, 0.4266, -0.9045, -4.28e-12, 0.3782, -0.9257, -1.015e-12, 0.5265, -0.217, 0.822, 0.4716, -0.3219, 0.8209, 0.7304, -0.5175, 0.4458, 0.8234, -0.32, 0.4687, 0.8927, -0.4506, -4.223e-08, 0.9925, -0.1218, -2.828e-08, 0.9005, -0.1073, 0.4214, 0.8221, -0.3826, 0.4217, 0.1666, -0.06008, 0.9842, 0.1684, -0.06146, 0.9838, -0.1915, 0.04835, 0.9803, -0.185, 0.08948, 0.9787, 0.1666, -0.06008, 0.9842, -0.185, 0.08948, 0.9787, -0.197, 0.1152, 0.9736, 0.934, -0.3572, 1.565e-06, 0.8234, -0.32, -0.4686, 0.8823, -0.09857, -0.4602, 0.994, -0.1091, 6.308e-06, 0.5637, -0.07009, 0.823, 0.5356, -0.1954, 0.8215, 0.837, -0.2935, 0.4619, 0.8826, -0.106, 0.4581, 0.7525, -0.4884, 0.4418, 0.4848, -0.3174, 0.815, 0.5674, -0.0375, 0.8226, 0.879, -0.06389, 0.4725, -0.5634, 0.2887, 0.7741, -0.592, 0.1644, 0.789, -0.869, 0.2522, 0.4256, -0.8111, 0.4211, 0.4059, 0.1621, -0.03962, 0.986, 0.6303, -0.07629, 0.7726, 0.5674, -0.0375, 0.8226, 0.7525, -0.4884, 0.4418, 0.837, -0.2935, 0.4619, 0.5356, -0.1954, 0.8215, 0.4848, -0.3174, 0.815, 0.9005, -0.1073, 0.4214, 0.879, -0.06389, 0.4725, 0.5674, -0.0375, 0.8226, 0.6303, -0.07629, 0.7726, 0.8221, -0.3826, 0.4217, 0.9005, -0.1073, 0.4214, 0.6303, -0.07629, 0.7726, 0.4761, -0.2101, 0.854, -0.8111, 0.4211, 0.4059, -0.869, 0.2522, 0.4256, -0.9592, 0.2826, -6.923e-06, -0.8881, 0.4597, -5.714e-06, 0.837, -0.2935, 0.4619, 0.7525, -0.4884, 0.4418, 0.8442, -0.536, 2.843e-06, 0.9456, -0.3253, -3.063e-07, 0.8826, -0.106, 0.4581, 0.9922, -0.1243, 2.928e-06, 0.8174, -0.576, -1.923e-07, 0.7304, -0.5175, 0.4458, 0.5637, -0.07009, 0.823, 0.4716, -0.3219, 0.8209, 0.1684, -0.06146, 0.9838, 0.1666, -0.06008, 0.9842, 0.7304, -0.5175, 0.4458, 0.4716, -0.3219, 0.8209, 0.5637, -0.07009, 0.823, 0.8826, -0.106, 0.4581, 0.8826, -0.106, -0.4581, 0.837, -0.2935, -0.4619, 0.5356, -0.1954, -0.8215, 0.5637, -0.07009, -0.823, 0.5637, -0.07009, 0.823, 0.1666, -0.06008, 0.9842, 0.5356, -0.1954, 0.8215, -0.185, 0.08948, 0.9787, -0.1915, 0.04835, 0.9803, -0.592, 0.1644, 0.789, -0.5634, 0.2887, 0.7741, 0.5716, -0.06622, -0.8178, 0.5265, -0.217, -0.822, 0.1683, -0.06145, -0.9838, 0.8823, -0.09857, -0.4602, 0.8234, -0.32, -0.4686, 0.5265, -0.217, -0.822, 0.5716, -0.06622, -0.8178, 0.9925, -0.1218, -2.828e-08, 0.9977, -0.06789, -8.802e-08, 0.879, -0.06389, 0.4725, 0.9005, -0.1073, 0.4214, 0.5674, -0.0375, 0.8226, 0.4848, -0.3174, 0.815, 0.1666, -0.06008, 0.9842, 0.1621, -0.03962, 0.986, 0.879, -0.06389, 0.4725, 0.9977, -0.06789, -8.802e-08, 0.8442, -0.536, 2.843e-06, 0.7525, -0.4884, 0.4418, 0.5716, -0.06615, 0.8179, 0.5265, -0.217, 0.822, 0.8234, -0.32, 0.4687, 0.8823, -0.09857, 0.4602, 0.8234, -0.32, -0.4686, 0.934, -0.3572, 1.565e-06, 0.8174, -0.576, -1.923e-07, 0.7304, -0.5175, -0.4458, 0.1198, -0.9928, -1.279e-05, 0.1845, -0.9828, -7.469e-10, 0.3782, -0.9257, -1.015e-12, 0.3396, -0.9406, -3.396e-06, 0.3396, -0.9406, -3.396e-06, 0.3782, -0.9257, -1.015e-12, 0.4266, -0.9045, -4.28e-12, 0.5036, -0.864, 3.687e-05, 0.5049, -0.8631, 0.0002697, 0.4724, -0.8076, 0.3529, 0.4904, -0.8527, 0.1801, 0.5036, -0.864, 3.687e-05, 0.4904, -0.8527, 0.1801, 0.3424, -0.9395, 0.0, 0.4896, -0.8533, -0.1791, 0.5036, -0.864, 3.687e-05, 0.3424, -0.9395, 0.0, 0.03161, 0.9995, 2.265e-06, 0.03161, 0.9995, 4.11e-06, 0.03162, 0.9995, 7.138e-06, 0.03162, 0.9995, 7.138e-06, 0.4878, -0.5195, -0.7016, 0.7694, -0.02433, -0.6383, 0.9402, -0.02974, -0.3393, 0.8761, -0.3747, -0.3035, 0.4878, -0.5195, -0.7016, 0.8761, -0.3747, -0.3035, 0.3187, -0.898, -0.3034, 0.7003, -0.02199, -0.7135, 0.3784, -0.0119, -0.9256, 0.3783, -0.01182, -0.9256, 0.7003, -0.02199, -0.7135, 0.03162, 0.9995, -4.552e-06, 0.03162, 0.9995, -8.923e-06, 0.03162, 0.9995, -8.923e-06, 0.03162, 0.9995, -6.207e-06, 0.4878, -0.5195, 0.7016, 0.8761, -0.3747, 0.3035, 0.9402, -0.02974, 0.3393, 0.7694, -0.02433, 0.6383, 0.4878, -0.5195, 0.7016, 0.3187, -0.898, 0.3035, 0.8761, -0.3747, 0.3035, 0.03162, 0.9995, -6.207e-06, 0.03161, 0.9995, 4.11e-06, 0.03161, 0.9995, 2.265e-06, 0.03162, 0.9995, -4.552e-06, 0.9995, -0.03139, 3.795e-08, 0.9995, -0.03139, 3.795e-08, 0.9995, -0.03139, 3.795e-08, 0.9995, -0.03139, 3.795e-08, 0.3187, -0.898, -0.3034, 0.8761, -0.3747, -0.3035, 0.8761, -0.3747, 0.3035, 0.3187, -0.898, 0.3035, 0.3784, -0.01179, 0.9256, 0.7003, -0.02199, 0.7135, 0.7003, -0.02199, 0.7135, 0.3783, -0.01188, 0.9256, 0.9402, -0.02974, -0.3393, 0.9402, -0.02974, 0.3393, 0.8761, -0.3747, 0.3035, 0.8761, -0.3747, -0.3035, 0.8174, -0.576, -1.923e-07, 0.934, -0.3572, 1.565e-06, 0.8234, -0.32, 0.4687, 0.7304, -0.5175, 0.4458])] * 3)])

# ---- objects
ob_right_wrist = bpy.data.objects.new('right_wrist', me_right_wrist)

# ---- transforms, parenting, visibility, modifiers, constraints
ob_right_wrist.location = (0.0, 0.0, 0.0)
ob_right_wrist.rotation_euler = (1.571, -0.0, 0.0)
ob_right_wrist.scale = (0.01, 0.01, 0.01)

# ---- collection membership
scene.collection.objects.link(ob_right_wrist)

# ---- scene / render settings (as saved in the file)
scene.frame_start = 1; scene.frame_end = 250; scene.frame_set(1)
scene.render.engine = 'BLENDER_EEVEE_NEXT'
bpy.context.view_layer.update()

# ---- added for rendering (the .blend has no active camera and no usable light): camera, sun
cam_auto = bpy.data.cameras.new('AutoCamera')
cam_auto.lens = 50.0
cam_auto.sensor_width = 36.0
cam_auto.clip_end = 6175.07
ob_auto_camera = bpy.data.objects.new('AutoCamera', cam_auto)
scene.collection.objects.link(ob_auto_camera)
ob_auto_camera.location = (257.932, -363.418, 189.472)
ob_auto_camera.rotation_euler = (1.09748, -7.21219e-08, 0.694738)
scene.camera = ob_auto_camera
light_auto_sun = bpy.data.lights.new('AutoSun', 'SUN')
light_auto_sun.energy = 3.0
light_auto_sun.angle = 0.0523599
ob_auto_sun = bpy.data.objects.new('AutoSun', light_auto_sun)
scene.collection.objects.link(ob_auto_sun)
ob_auto_sun.rotation_euler = (0.872665, 0.174533, 0.523599)
bpy.context.view_layer.update()
